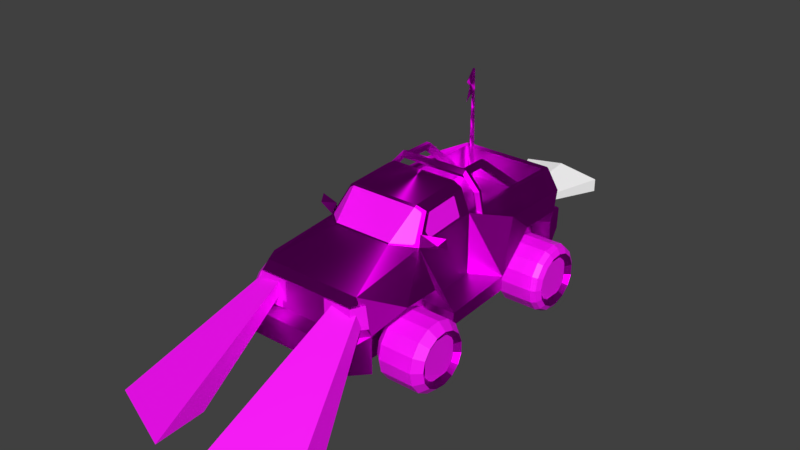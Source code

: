 # Source: car11.blend  (saved by Blender 3.3.6; exported with 4.5.12 LTS)
import bpy
from mathutils import Matrix  # noqa: F401  (used for matrix-valued properties, if any)

bpy.ops.wm.read_factory_settings(use_empty=True)
scene = bpy.context.scene
scene.name = 'Scene'

# ---- collections
col_collection_1 = bpy.data.collections.new('Collection 1'); scene.collection.children.link(col_collection_1)

# ---- images (referenced by path relative to the original .blend; pixels are not part of the script)
import os
ASSET_DIR = os.environ.get("B2B_ASSET_DIR", "")  # directory of the original .blend (textures are referenced by path, not embedded)
HERE = os.path.dirname(os.path.abspath(__file__))  # packed textures are extracted next to this script under _unpacked/

def load_image(name, relpath, width, height, colorspace="sRGB"):
    """Load a texture the original file referenced (path relative to the .blend, or extracted next to this script)."""
    p = next((c for c in (os.path.join(HERE, relpath), os.path.join(ASSET_DIR, relpath)) if relpath and os.path.exists(c)), "")
    if p:
        img = bpy.data.images.load(p, check_existing=True)
        img.name = name
    else:  # same state as the original file: an image datablock whose file is absent (Cycles renders it pink)
        img = bpy.data.images.new(name, width, height)
        img.source = "FILE"
        img.filepath = "//" + (relpath or name)
    img.colorspace_settings.name = colorspace
    return img
img_cars_car11_b11grid2_png_002 = load_image('cars_car11_b11grid2.png.002', 'cars_car11_b11grid2.png', 1024, 1024, 'sRGB')
img_cars_misc_reflect_png_012 = load_image('cars_misc_reflect.png.012', 'cars_misc_reflect.png', 1024, 1024, 'sRGB')
img_cars_misc_tyre2_png_004 = load_image('cars_misc_tyre2.png.004', 'cars_misc_tyre2.png', 1024, 1024, 'sRGB')
img_cars_misc_headlightv1_png_012 = load_image('cars_misc_headlightv1.png.012', 'cars_misc_headlightv1.png', 1024, 1024, 'sRGB')

# ---- materials (node trees are filled in below, after node groups)
mat_cars_car11_b11grid3_png = bpy.data.materials.new('cars_car11_b11grid3.png')
mat_cars_car11_b11grid3_png.alpha_threshold = 0.0
mat_cars_car11_b11grid3_png.use_backface_culling = True
mat_cars_car11_b11grid3_png.use_transparent_shadow = False
mat_cars_car11_b11grid3_png.diffuse_color = (1.0, 1.0, 1.0, 1.0)
mat_cars_car11_b11grid3_png.roughness = 0.5
mat_cars_misc_reflect_png = bpy.data.materials.new('cars_misc_reflect.png')
mat_cars_misc_reflect_png.alpha_threshold = 0.0
mat_cars_misc_reflect_png.use_transparent_shadow = False
mat_cars_misc_reflect_png.diffuse_color = (1.0, 1.0, 1.0, 1.0)
mat_cars_misc_reflect_png.roughness = 0.5
mat_cars_misc_tyre2_png = bpy.data.materials.new('cars_misc_tyre2.png')
mat_cars_misc_tyre2_png.alpha_threshold = 0.0
mat_cars_misc_tyre2_png.use_transparent_shadow = False
mat_cars_misc_tyre2_png.diffuse_color = (1.0, 1.0, 1.0, 1.0)
mat_cars_misc_tyre2_png.roughness = 0.5
mat_cars_car11_b11grid2_png = bpy.data.materials.new('cars_car11_b11grid2.png')
mat_cars_car11_b11grid2_png.alpha_threshold = 0.0
mat_cars_car11_b11grid2_png.use_transparent_shadow = False
mat_cars_car11_b11grid2_png.diffuse_color = (1.0, 1.0, 1.0, 1.0)
mat_cars_car11_b11grid2_png.roughness = 0.5
mat_cars_misc_headlightv1_png = bpy.data.materials.new('cars_misc_headlightv1.png')
mat_cars_misc_headlightv1_png.alpha_threshold = 0.0
mat_cars_misc_headlightv1_png.use_transparent_shadow = False
mat_cars_misc_headlightv1_png.diffuse_color = (1.0, 1.0, 1.0, 1.0)
mat_cars_misc_headlightv1_png.roughness = 0.5
mat_cars_misc_jet_png = bpy.data.materials.new('cars_misc_jet.png')
mat_cars_misc_jet_png.alpha_threshold = 0.0
mat_cars_misc_jet_png.use_transparent_shadow = False
mat_cars_misc_jet_png.diffuse_color = (1.0, 1.0, 1.0, 1.0)
mat_cars_misc_jet_png.roughness = 0.5

# ---- material node trees
mat_cars_car11_b11grid3_png.use_nodes = True; mat_cars_car11_b11grid3_png.node_tree.nodes.clear()
_N = mat_cars_car11_b11grid3_png.node_tree.nodes; _L = mat_cars_car11_b11grid3_png.node_tree.links
n0 = _N.new('ShaderNodeOutputMaterial'); n0.name = 'Material Output'; n0.location = (300, 300)
n1 = _N.new('ShaderNodeBsdfAnisotropic'); n1.name = 'Anisotropic BSDF'; n1.location = (10, 300)
n1.distribution = 'GGX'
n1.inputs[2].default_value = 0.5
n2 = _N.new('ShaderNodeTexImage'); n2.name = 'Image Texture'; n2.location = (-280, 280)
n2.image = img_cars_car11_b11grid2_png_002
_L.new(n1.outputs[0], n0.inputs[0])
_L.new(n2.outputs[0], n1.inputs[0])
n0.is_active_output = True
mat_cars_misc_reflect_png.use_nodes = True; mat_cars_misc_reflect_png.node_tree.nodes.clear()
_N = mat_cars_misc_reflect_png.node_tree.nodes; _L = mat_cars_misc_reflect_png.node_tree.links
n0 = _N.new('ShaderNodeBsdfPrincipled'); n0.name = 'Principled BSDF'; n0.location = (10, 300)
n0.distribution = 'GGX'
n0.subsurface_method = 'RANDOM_WALK_SKIN'
n0.inputs[3].default_value = 1.45
n0.inputs[27].default_value = (0.0, 0.0, 0.0, 1.0)
n0.inputs[28].default_value = 1.0
n1 = _N.new('ShaderNodeOutputMaterial'); n1.name = 'Material Output'; n1.location = (300, 300)
n2 = _N.new('ShaderNodeTexImage'); n2.name = 'Image Texture'; n2.location = (-280, 280)
n2.image = img_cars_misc_reflect_png_012
_L.new(n0.outputs[0], n1.inputs[0])
_L.new(n2.outputs[0], n0.inputs[0])
n1.is_active_output = True
mat_cars_misc_tyre2_png.use_nodes = True; mat_cars_misc_tyre2_png.node_tree.nodes.clear()
_N = mat_cars_misc_tyre2_png.node_tree.nodes; _L = mat_cars_misc_tyre2_png.node_tree.links
n0 = _N.new('ShaderNodeBsdfPrincipled'); n0.name = 'Principled BSDF'; n0.location = (10, 300)
n0.distribution = 'GGX'
n0.subsurface_method = 'RANDOM_WALK_SKIN'
n0.inputs[3].default_value = 1.45
n0.inputs[27].default_value = (0.0, 0.0, 0.0, 1.0)
n0.inputs[28].default_value = 1.0
n1 = _N.new('ShaderNodeOutputMaterial'); n1.name = 'Material Output'; n1.location = (300, 300)
n2 = _N.new('ShaderNodeTexImage'); n2.name = 'Image Texture'; n2.location = (-280, 280)
n2.image = img_cars_misc_tyre2_png_004
_L.new(n0.outputs[0], n1.inputs[0])
_L.new(n2.outputs[0], n0.inputs[0])
n1.is_active_output = True
mat_cars_car11_b11grid2_png.use_nodes = True; mat_cars_car11_b11grid2_png.node_tree.nodes.clear()
_N = mat_cars_car11_b11grid2_png.node_tree.nodes; _L = mat_cars_car11_b11grid2_png.node_tree.links
n0 = _N.new('ShaderNodeBsdfPrincipled'); n0.name = 'Principled BSDF'; n0.location = (10, 300)
n0.distribution = 'GGX'
n0.subsurface_method = 'RANDOM_WALK_SKIN'
n0.inputs[3].default_value = 1.45
n0.inputs[27].default_value = (0.0, 0.0, 0.0, 1.0)
n0.inputs[28].default_value = 1.0
n1 = _N.new('ShaderNodeOutputMaterial'); n1.name = 'Material Output'; n1.location = (300, 300)
n2 = _N.new('ShaderNodeTexImage'); n2.name = 'Image Texture'; n2.location = (-280, 280)
n2.image = img_cars_car11_b11grid2_png_002
_L.new(n0.outputs[0], n1.inputs[0])
_L.new(n2.outputs[0], n0.inputs[0])
n1.is_active_output = True
mat_cars_misc_headlightv1_png.use_nodes = True; mat_cars_misc_headlightv1_png.node_tree.nodes.clear()
_N = mat_cars_misc_headlightv1_png.node_tree.nodes; _L = mat_cars_misc_headlightv1_png.node_tree.links
n0 = _N.new('ShaderNodeBsdfPrincipled'); n0.name = 'Principled BSDF'; n0.location = (10, 300)
n0.distribution = 'GGX'
n0.subsurface_method = 'RANDOM_WALK_SKIN'
n0.inputs[3].default_value = 1.45
n0.inputs[27].default_value = (0.0, 0.0, 0.0, 1.0)
n0.inputs[28].default_value = 1.0
n1 = _N.new('ShaderNodeOutputMaterial'); n1.name = 'Material Output'; n1.location = (300, 300)
n2 = _N.new('ShaderNodeTexImage'); n2.name = 'Image Texture'; n2.location = (-280, 280)
n2.image = img_cars_misc_headlightv1_png_012
_L.new(n0.outputs[0], n1.inputs[0])
_L.new(n2.outputs[0], n0.inputs[0])
n1.is_active_output = True

# ---- world
world_world = bpy.data.worlds.new('World'); scene.world = world_world
world_world.color = (0.05088, 0.05088, 0.05088)
world_world.use_sun_shadow = False
world_world.sun_shadow_jitter_overblur = 0.0
world_world.cycles.sampling_method = 'MANUAL'

# ---- meshes
me_car11_pmd17_mesh_001 = bpy.data.meshes.new('CAR11.PMD17.mesh.001')
me_car11_pmd17_mesh_001.from_pydata([(-0.079, 111.2, -14.55), (52.87, 111.2, -6.224), (12.76, 0.0, -0.642), (0.0, 0.0, -2.646), (52.87, 111.2, 10.42), (-0.079, 111.2, 18.74), (0.0, 0.0, 5.373), (12.76, 0.0, 3.368), (-53.03, 111.2, 10.42), (-12.76, 0.0, 3.368), (-53.03, 111.2, -6.224), (-12.76, 0.0, -0.642)], [], [(3, 0, 1, 2), (7, 4, 5, 6), (2, 1, 4, 7), (6, 5, 8, 9), (9, 8, 10, 11), (11, 10, 0, 3)])
me_car11_pmd17_mesh_001.polygons.foreach_set('material_index', [5, 5, 5, 5, 5, 5])
_uv = me_car11_pmd17_mesh_001.uv_layers.new(name='UVMap')
_uv.uv.foreach_set('vector', [0.0, 0.0, 1.0, 0.0, 1.0, 0.25, 0.0, 0.25, 0.0, 0.75, 1.0, 0.75, 1.0, 1.0, 0.0, 1.0, 0.0, 0.25, 1.0, 0.25, 1.0, 0.75, 0.0, 0.75, 0.0, 1.0, 1.0, 1.0, 1.0, 0.75, 0.0, 0.75, 0.0, 0.75, 1.0, 0.75, 1.0, 0.25, 0.0, 0.25, 0.0, 0.25, 1.0, 0.25, 1.0, 0.0, 0.0, 0.0])
me_car11_pmd17_mesh_001.materials.append(mat_cars_car11_b11grid3_png)
me_car11_pmd17_mesh_001.materials.append(mat_cars_misc_reflect_png)
me_car11_pmd17_mesh_001.materials.append(mat_cars_misc_tyre2_png)
me_car11_pmd17_mesh_001.materials.append(mat_cars_car11_b11grid2_png)
me_car11_pmd17_mesh_001.materials.append(mat_cars_misc_headlightv1_png)
me_car11_pmd17_mesh_001.materials.append(mat_cars_misc_jet_png)
me_car11_pmd17_mesh_001.use_remesh_preserve_volume = False
me_car11_pmd17_mesh_001.use_remesh_preserve_attributes = False
me_car11_pmd17_mesh_001.use_mirror_vertex_groups = False
me_car11_pmd17_mesh_001.update()
me_car11_pmd16_mesh_001 = bpy.data.meshes.new('CAR11.PMD16.mesh.001')
me_car11_pmd16_mesh_001.from_pydata([(0.0, 25.0, 1.586), (-1.771, 25.0, 0.0), (-2.199, 0.0, 0.0), (0.0, 0.0, 2.199), (12.51, 12.5, -25.23), (22.0, 25.0, -43.88), (1.771, 25.0, 0.0), (2.199, 0.0, 0.0), (22.0, 0.0, -43.88)], [], [(3, 0, 1, 2), (5, 4, 1), (7, 6, 0, 3), (6, 5, 1), (6, 1, 0), (2, 4, 8), (6, 4, 5), (1, 4, 2), (7, 4, 6), (7, 8, 4), (2, 8, 7)])
_uv = me_car11_pmd16_mesh_001.uv_layers.new(name='UVMap')
_uv.uv.foreach_set('vector', [0.7539, 0.7033, 0.7539, 0.706, 0.7504, 0.706, 0.7504, 0.7033, 0.6539, 0.3469, 0.6077, 0.3248, 0.5438, 0.3469, 0.7539, 0.7033, 0.7539, 0.706, 0.7504, 0.706, 0.7504, 0.7033, 0.5473, 0.3469, 0.6539, 0.3469, 0.5438, 0.3469, 0.7545, 0.6814, 0.7545, 0.6871, 0.7497, 0.6828, 0.5434, 0.3028, 0.6077, 0.3248, 0.6539, 0.3028, 0.5473, 0.3469, 0.6077, 0.3248, 0.6539, 0.3469, 0.5438, 0.3469, 0.6077, 0.3248, 0.5434, 0.3028, 0.5477, 0.3028, 0.6077, 0.3248, 0.5473, 0.3469, 0.5477, 0.3028, 0.6539, 0.3028, 0.6077, 0.3248, 0.5434, 0.3028, 0.6539, 0.3028, 0.5477, 0.3028])
me_car11_pmd16_mesh_001.materials.append(mat_cars_car11_b11grid3_png)
me_car11_pmd16_mesh_001.materials.append(mat_cars_misc_reflect_png)
me_car11_pmd16_mesh_001.materials.append(mat_cars_misc_tyre2_png)
me_car11_pmd16_mesh_001.materials.append(mat_cars_car11_b11grid2_png)
me_car11_pmd16_mesh_001.materials.append(mat_cars_misc_headlightv1_png)
me_car11_pmd16_mesh_001.materials.append(mat_cars_misc_jet_png)
me_car11_pmd16_mesh_001.use_remesh_preserve_volume = False
me_car11_pmd16_mesh_001.use_remesh_preserve_attributes = False
me_car11_pmd16_mesh_001.use_mirror_vertex_groups = False
me_car11_pmd16_mesh_001.update()
me_car11_pmd15_mesh_001 = bpy.data.meshes.new('CAR11.PMD15.mesh.001')
me_car11_pmd15_mesh_001.from_pydata([(2.199, 25.0, 0.0), (0.0, 25.0, 2.199), (0.0, 0.0, 2.847), (2.847, 0.0, 0.0), (0.0, 25.0, -2.199), (0.0, 0.0, -2.847), (-2.199, 25.0, 0.0), (-2.847, 0.0, 0.0)], [], [(3, 0, 1, 2), (5, 4, 0, 3), (2, 1, 6, 7), (7, 6, 4, 5)])
_uv = me_car11_pmd15_mesh_001.uv_layers.new(name='UVMap')
_uv.uv.foreach_set('vector', [0.7539, 0.7033, 0.7539, 0.706, 0.7504, 0.706, 0.7504, 0.7033, 0.7539, 0.7033, 0.7539, 0.706, 0.7504, 0.706, 0.7504, 0.7033, 0.7539, 0.7033, 0.7539, 0.706, 0.7504, 0.706, 0.7504, 0.7033, 0.7539, 0.7033, 0.7539, 0.706, 0.7504, 0.706, 0.7504, 0.7033])
me_car11_pmd15_mesh_001.materials.append(mat_cars_car11_b11grid3_png)
me_car11_pmd15_mesh_001.materials.append(mat_cars_misc_reflect_png)
me_car11_pmd15_mesh_001.materials.append(mat_cars_misc_tyre2_png)
me_car11_pmd15_mesh_001.materials.append(mat_cars_car11_b11grid2_png)
me_car11_pmd15_mesh_001.materials.append(mat_cars_misc_headlightv1_png)
me_car11_pmd15_mesh_001.materials.append(mat_cars_misc_jet_png)
me_car11_pmd15_mesh_001.use_remesh_preserve_volume = False
me_car11_pmd15_mesh_001.use_remesh_preserve_attributes = False
me_car11_pmd15_mesh_001.use_mirror_vertex_groups = False
me_car11_pmd15_mesh_001.update()
me_car11_pmd14_mesh_001 = bpy.data.meshes.new('CAR11.PMD14.mesh.001')
me_car11_pmd14_mesh_001.from_pydata([(2.847, 25.0, 0.0), (0.0, 25.0, 2.847), (0.0, 0.0, 3.216), (3.216, 0.0, 0.0), (0.0, 25.0, -2.847), (0.0, 0.0, -3.216), (-2.847, 25.0, 0.0), (-3.216, 0.0, 0.0)], [], [(3, 0, 1, 2), (5, 4, 0, 3), (2, 1, 6, 7), (7, 6, 4, 5)])
_uv = me_car11_pmd14_mesh_001.uv_layers.new(name='UVMap')
_uv.uv.foreach_set('vector', [0.7539, 0.7033, 0.7539, 0.706, 0.7504, 0.706, 0.7504, 0.7033, 0.7539, 0.7033, 0.7539, 0.706, 0.7504, 0.706, 0.7504, 0.7033, 0.7539, 0.7033, 0.7539, 0.706, 0.7504, 0.706, 0.7504, 0.7033, 0.7539, 0.7033, 0.7539, 0.706, 0.7504, 0.706, 0.7504, 0.7033])
me_car11_pmd14_mesh_001.materials.append(mat_cars_car11_b11grid3_png)
me_car11_pmd14_mesh_001.materials.append(mat_cars_misc_reflect_png)
me_car11_pmd14_mesh_001.materials.append(mat_cars_misc_tyre2_png)
me_car11_pmd14_mesh_001.materials.append(mat_cars_car11_b11grid2_png)
me_car11_pmd14_mesh_001.materials.append(mat_cars_misc_headlightv1_png)
me_car11_pmd14_mesh_001.materials.append(mat_cars_misc_jet_png)
me_car11_pmd14_mesh_001.use_remesh_preserve_volume = False
me_car11_pmd14_mesh_001.use_remesh_preserve_attributes = False
me_car11_pmd14_mesh_001.use_mirror_vertex_groups = False
me_car11_pmd14_mesh_001.update()
me_car11_pmd13_mesh_001 = bpy.data.meshes.new('CAR11.PMD13.mesh.001')
me_car11_pmd13_mesh_001.from_pydata([(3.216, 25.0, 0.0), (0.0, 25.0, 3.216), (0.0, 0.0, 3.656), (3.656, 0.0, 0.0), (0.0, 25.0, -3.216), (0.0, 0.0, -3.656), (-3.216, 25.0, 0.0), (-3.656, 0.0, 0.0)], [], [(3, 0, 1, 2), (5, 4, 0, 3), (2, 1, 6, 7), (7, 6, 4, 5)])
_uv = me_car11_pmd13_mesh_001.uv_layers.new(name='UVMap')
_uv.uv.foreach_set('vector', [0.7539, 0.7033, 0.7539, 0.706, 0.7504, 0.706, 0.7504, 0.7033, 0.7539, 0.7033, 0.7539, 0.706, 0.7504, 0.706, 0.7504, 0.7033, 0.7539, 0.7033, 0.7539, 0.706, 0.7504, 0.706, 0.7504, 0.7033, 0.7539, 0.7033, 0.7539, 0.706, 0.7504, 0.706, 0.7504, 0.7033])
me_car11_pmd13_mesh_001.materials.append(mat_cars_car11_b11grid3_png)
me_car11_pmd13_mesh_001.materials.append(mat_cars_misc_reflect_png)
me_car11_pmd13_mesh_001.materials.append(mat_cars_misc_tyre2_png)
me_car11_pmd13_mesh_001.materials.append(mat_cars_car11_b11grid2_png)
me_car11_pmd13_mesh_001.materials.append(mat_cars_misc_headlightv1_png)
me_car11_pmd13_mesh_001.materials.append(mat_cars_misc_jet_png)
me_car11_pmd13_mesh_001.use_remesh_preserve_volume = False
me_car11_pmd13_mesh_001.use_remesh_preserve_attributes = False
me_car11_pmd13_mesh_001.use_mirror_vertex_groups = False
me_car11_pmd13_mesh_001.update()
me_car11_pmd12_mesh_001 = bpy.data.meshes.new('CAR11.PMD12.mesh.001')
me_car11_pmd12_mesh_001.from_pydata([(3.656, 25.0, 0.0), (0.0, 25.0, 3.656), (0.0, 0.0, 4.0), (4.0, 0.0, 0.0), (0.0, 25.0, -3.656), (0.0, 0.0, -4.0), (-3.656, 25.0, 0.0), (-4.0, 0.0, 0.0)], [], [(3, 0, 1, 2), (5, 4, 0, 3), (2, 1, 6, 7), (7, 6, 4, 5)])
_uv = me_car11_pmd12_mesh_001.uv_layers.new(name='UVMap')
_uv.uv.foreach_set('vector', [0.7539, 0.7033, 0.7539, 0.706, 0.7504, 0.706, 0.7504, 0.7033, 0.7539, 0.7033, 0.7539, 0.706, 0.7504, 0.706, 0.7504, 0.7033, 0.7539, 0.7033, 0.7539, 0.706, 0.7504, 0.706, 0.7504, 0.7033, 0.7539, 0.7033, 0.7539, 0.706, 0.7504, 0.706, 0.7504, 0.7033])
me_car11_pmd12_mesh_001.materials.append(mat_cars_car11_b11grid3_png)
me_car11_pmd12_mesh_001.materials.append(mat_cars_misc_reflect_png)
me_car11_pmd12_mesh_001.materials.append(mat_cars_misc_tyre2_png)
me_car11_pmd12_mesh_001.materials.append(mat_cars_car11_b11grid2_png)
me_car11_pmd12_mesh_001.materials.append(mat_cars_misc_headlightv1_png)
me_car11_pmd12_mesh_001.materials.append(mat_cars_misc_jet_png)
me_car11_pmd12_mesh_001.use_remesh_preserve_volume = False
me_car11_pmd12_mesh_001.use_remesh_preserve_attributes = False
me_car11_pmd12_mesh_001.use_mirror_vertex_groups = False
me_car11_pmd12_mesh_001.update()
me_car11_pmd11_mesh_001 = bpy.data.meshes.new('CAR11.PMD11.mesh.001')
me_car11_pmd11_mesh_001.from_pydata([(4.0, 25.0, 0.0), (0.0, 25.0, 4.0), (0.0, 0.0, 4.0), (4.0, 0.0, 0.0), (0.0, 25.0, -4.0), (0.0, 0.0, -4.0), (-4.0, 25.0, 0.0), (-4.0, 0.0, 0.0)], [], [(3, 0, 1, 2), (5, 4, 0, 3), (2, 1, 6, 7), (7, 6, 4, 5)])
_uv = me_car11_pmd11_mesh_001.uv_layers.new(name='UVMap')
_uv.uv.foreach_set('vector', [0.7539, 0.7033, 0.7539, 0.706, 0.7504, 0.706, 0.7504, 0.7033, 0.7539, 0.7033, 0.7539, 0.706, 0.7504, 0.706, 0.7504, 0.7033, 0.7539, 0.7033, 0.7539, 0.706, 0.7504, 0.706, 0.7504, 0.7033, 0.7539, 0.7033, 0.7539, 0.706, 0.7504, 0.706, 0.7504, 0.7033])
me_car11_pmd11_mesh_001.materials.append(mat_cars_car11_b11grid3_png)
me_car11_pmd11_mesh_001.materials.append(mat_cars_misc_reflect_png)
me_car11_pmd11_mesh_001.materials.append(mat_cars_misc_tyre2_png)
me_car11_pmd11_mesh_001.materials.append(mat_cars_car11_b11grid2_png)
me_car11_pmd11_mesh_001.materials.append(mat_cars_misc_headlightv1_png)
me_car11_pmd11_mesh_001.materials.append(mat_cars_misc_jet_png)
me_car11_pmd11_mesh_001.use_remesh_preserve_volume = False
me_car11_pmd11_mesh_001.use_remesh_preserve_attributes = False
me_car11_pmd11_mesh_001.use_mirror_vertex_groups = False
me_car11_pmd11_mesh_001.update()
me_car11_pmd10_mesh_001 = bpy.data.meshes.new('CAR11.PMD10.mesh.001')
me_car11_pmd10_mesh_001.from_pydata([(-62.85, -177.0, 85.69), (-27.17, -177.0, 85.69), (-27.17, -177.0, 111.9), (-62.85, -177.0, 111.9), (-69.78, -161.2, 111.9), (-73.86, -161.2, 85.69), (62.85, -177.0, 111.9), (27.17, -177.0, 111.9), (27.17, -177.0, 85.69), (62.85, -177.0, 85.69), (74.26, -161.2, 85.69), (70.18, -161.2, 111.9), (-32.87, -177.2, 76.73), (-32.87, -177.2, 88.3), (-53.16, -177.2, 88.14), (-53.16, -177.2, 76.58), (53.16, -177.2, 76.58), (53.16, -177.2, 88.14), (32.87, -177.2, 88.3), (32.87, -177.2, 76.73), (30.87, -296.5, 10.65), (27.17, -361.6, 10.61), (37.7, -177.0, 107.2), (37.7, -177.0, 90.48), (122.5, -324.1, 10.61), (64.69, -166.7, 107.2), (110.9, -269.1, 11.03), (68.94, -166.7, 90.48), (-37.7, -177.0, 90.48), (-37.7, -177.0, 107.2), (-27.17, -361.6, 10.61), (-30.87, -296.5, 10.65), (-64.69, -166.7, 107.2), (-122.5, -324.1, 10.61), (-68.94, -166.7, 90.48), (-110.9, -269.1, 11.03)], [], [(3, 0, 1, 2), (5, 3, 4), (5, 0, 3), (9, 6, 7, 8), (6, 10, 11), (9, 10, 6), (15, 12, 13, 14), (19, 16, 17, 18), (23, 20, 21, 22), (22, 21, 24, 25), (25, 24, 26, 27), (27, 26, 20, 23), (31, 28, 29, 30), (30, 29, 32, 33), (33, 32, 34, 35), (35, 34, 28, 31)])
me_car11_pmd10_mesh_001.polygons.foreach_set('material_index', [4, 4, 4, 4, 4, 4, 4, 4, 4, 4, 4, 4, 4, 4, 4, 4])
_uv = me_car11_pmd10_mesh_001.uv_layers.new(name='UVMap')
_uv.uv.foreach_set('vector', [0.6892, 1.0, 0.6892, 0.0, 0.0, 0.0, 0.0, 1.0, 1.0, 0.0, 0.5, 1.0, 1.0, 1.0, 1.0, 0.0, 0.5, 0.0, 0.5, 1.0, 0.6892, 0.0, 0.6892, 1.0, 0.0, 1.0, 0.0, 0.0, 0.5, 1.0, 1.0, 0.0, 1.0, 1.0, 0.5, 0.0, 1.0, 0.0, 0.5, 1.0, 0.0, 0.0, 1.0, 0.0, 1.0, 1.0, 0.0, 1.0, 1.0, 0.0, 0.0, 0.0, 0.0, 1.0, 1.0, 1.0, 0.5337, 0.6549, 0.5326, 0.3125, 0.5788, 0.3122, 0.5798, 0.6546, 0.5337, 0.6549, 0.5326, 0.3125, 0.5788, 0.3122, 0.5798, 0.6546, 0.5337, 0.6549, 0.5326, 0.3125, 0.5788, 0.3122, 0.5798, 0.6546, 0.5337, 0.6549, 0.5326, 0.3125, 0.5788, 0.3122, 0.5798, 0.6546, 0.5326, 0.3125, 0.5337, 0.6549, 0.5798, 0.6546, 0.5788, 0.3122, 0.5326, 0.3125, 0.5337, 0.6549, 0.5798, 0.6546, 0.5788, 0.3122, 0.5326, 0.3125, 0.5337, 0.6549, 0.5798, 0.6546, 0.5788, 0.3122, 0.5326, 0.3125, 0.5337, 0.6549, 0.5798, 0.6546, 0.5788, 0.3122])
me_car11_pmd10_mesh_001.materials.append(mat_cars_car11_b11grid3_png)
me_car11_pmd10_mesh_001.materials.append(mat_cars_misc_reflect_png)
me_car11_pmd10_mesh_001.materials.append(mat_cars_misc_tyre2_png)
me_car11_pmd10_mesh_001.materials.append(mat_cars_car11_b11grid2_png)
me_car11_pmd10_mesh_001.materials.append(mat_cars_misc_headlightv1_png)
me_car11_pmd10_mesh_001.materials.append(mat_cars_misc_jet_png)
me_car11_pmd10_mesh_001.use_remesh_preserve_volume = False
me_car11_pmd10_mesh_001.use_remesh_preserve_attributes = False
me_car11_pmd10_mesh_001.use_mirror_vertex_groups = False
me_car11_pmd10_mesh_001.update()
me_car11_pmd9_mesh_001 = bpy.data.meshes.new('CAR11.PMD9.mesh.001')
me_car11_pmd9_mesh_001.from_pydata([(49.69, 23.75, -23.75), (49.69, 23.75, 23.75), (49.69, -23.75, 23.75), (49.69, -23.75, -23.75)], [], [(3, 0, 1, 2)])
me_car11_pmd9_mesh_001.polygons.foreach_set('material_index', [3])
_uv = me_car11_pmd9_mesh_001.uv_layers.new(name='UVMap')
_uv.uv.foreach_set('vector', [0.6979, 0.1524, 0.8497, 0.1524, 0.8497, 0.007122, 0.6979, 0.007122])
me_car11_pmd9_mesh_001.materials.append(mat_cars_car11_b11grid3_png)
me_car11_pmd9_mesh_001.materials.append(mat_cars_misc_reflect_png)
me_car11_pmd9_mesh_001.materials.append(mat_cars_misc_tyre2_png)
me_car11_pmd9_mesh_001.materials.append(mat_cars_car11_b11grid2_png)
me_car11_pmd9_mesh_001.materials.append(mat_cars_misc_headlightv1_png)
me_car11_pmd9_mesh_001.materials.append(mat_cars_misc_jet_png)
me_car11_pmd9_mesh_001.use_remesh_preserve_volume = False
me_car11_pmd9_mesh_001.use_remesh_preserve_attributes = False
me_car11_pmd9_mesh_001.use_mirror_vertex_groups = False
me_car11_pmd9_mesh_001.update()
me_car11_pmd8_mesh_001 = bpy.data.meshes.new('CAR11.PMD8.mesh.001')
me_car11_pmd8_mesh_001.from_pydata([(-49.86, -23.75, -23.75), (-49.86, -23.75, 23.75), (-49.86, 23.75, 23.75), (-49.86, 23.75, -23.75)], [], [(3, 0, 1, 2)])
me_car11_pmd8_mesh_001.polygons.foreach_set('material_index', [3])
_uv = me_car11_pmd8_mesh_001.uv_layers.new(name='UVMap')
_uv.uv.foreach_set('vector', [0.6979, 0.1524, 0.8497, 0.1524, 0.8497, 0.007122, 0.6979, 0.007122])
me_car11_pmd8_mesh_001.materials.append(mat_cars_car11_b11grid3_png)
me_car11_pmd8_mesh_001.materials.append(mat_cars_misc_reflect_png)
me_car11_pmd8_mesh_001.materials.append(mat_cars_misc_tyre2_png)
me_car11_pmd8_mesh_001.materials.append(mat_cars_car11_b11grid2_png)
me_car11_pmd8_mesh_001.materials.append(mat_cars_misc_headlightv1_png)
me_car11_pmd8_mesh_001.materials.append(mat_cars_misc_jet_png)
me_car11_pmd8_mesh_001.use_remesh_preserve_volume = False
me_car11_pmd8_mesh_001.use_remesh_preserve_attributes = False
me_car11_pmd8_mesh_001.use_mirror_vertex_groups = False
me_car11_pmd8_mesh_001.update()
me_car11_pmd7_mesh_001 = bpy.data.meshes.new('CAR11.PMD7.mesh.001')
me_car11_pmd7_mesh_001.from_pydata([(-69.86, -23.75, -23.75), (-69.86, -23.75, 23.75), (-69.86, 23.75, 23.75), (-69.86, 23.75, -23.75)], [], [(3, 0, 1, 2)])
me_car11_pmd7_mesh_001.polygons.foreach_set('material_index', [3])
_uv = me_car11_pmd7_mesh_001.uv_layers.new(name='UVMap')
_uv.uv.foreach_set('vector', [0.6979, 0.1524, 0.8497, 0.1524, 0.8497, 0.007122, 0.6979, 0.007122])
me_car11_pmd7_mesh_001.materials.append(mat_cars_car11_b11grid3_png)
me_car11_pmd7_mesh_001.materials.append(mat_cars_misc_reflect_png)
me_car11_pmd7_mesh_001.materials.append(mat_cars_misc_tyre2_png)
me_car11_pmd7_mesh_001.materials.append(mat_cars_car11_b11grid2_png)
me_car11_pmd7_mesh_001.materials.append(mat_cars_misc_headlightv1_png)
me_car11_pmd7_mesh_001.materials.append(mat_cars_misc_jet_png)
me_car11_pmd7_mesh_001.use_remesh_preserve_volume = False
me_car11_pmd7_mesh_001.use_remesh_preserve_attributes = False
me_car11_pmd7_mesh_001.use_mirror_vertex_groups = False
me_car11_pmd7_mesh_001.update()
me_car11_pmd6_mesh_001 = bpy.data.meshes.new('CAR11.PMD6.mesh.001')
me_car11_pmd6_mesh_001.from_pydata([(69.68, 23.75, -23.75), (69.68, 23.75, 23.75), (69.68, -23.75, 23.75), (69.68, -23.75, -23.75)], [], [(3, 0, 1, 2)])
me_car11_pmd6_mesh_001.polygons.foreach_set('material_index', [3])
_uv = me_car11_pmd6_mesh_001.uv_layers.new(name='UVMap')
_uv.uv.foreach_set('vector', [0.6979, 0.1524, 0.8497, 0.1524, 0.8497, 0.007122, 0.6979, 0.007122])
me_car11_pmd6_mesh_001.materials.append(mat_cars_car11_b11grid3_png)
me_car11_pmd6_mesh_001.materials.append(mat_cars_misc_reflect_png)
me_car11_pmd6_mesh_001.materials.append(mat_cars_misc_tyre2_png)
me_car11_pmd6_mesh_001.materials.append(mat_cars_car11_b11grid2_png)
me_car11_pmd6_mesh_001.materials.append(mat_cars_misc_headlightv1_png)
me_car11_pmd6_mesh_001.materials.append(mat_cars_misc_jet_png)
me_car11_pmd6_mesh_001.use_remesh_preserve_volume = False
me_car11_pmd6_mesh_001.use_remesh_preserve_attributes = False
me_car11_pmd6_mesh_001.use_mirror_vertex_groups = False
me_car11_pmd6_mesh_001.update()
me_car11_pmd5_mesh_001 = bpy.data.meshes.new('CAR11.PMD5.mesh.001')
me_car11_pmd5_mesh_001.from_pydata([(-59.6, 185.2, 135.0), (-50.36, 185.2, 135.0), (-50.0, 186.9, 115.4), (-61.21, 186.9, 115.4), (-73.22, 178.5, 115.4), (-68.93, 178.8, 134.9), (-62.68, 183.7, 135.0), (-64.95, 185.2, 115.4), (59.6, 185.2, 135.0), (62.68, 183.7, 135.0), (64.95, 185.2, 115.4), (61.21, 186.9, 115.4), (68.93, 178.8, 134.9), (73.22, 178.5, 115.4), (50.0, 186.9, 115.4), (50.36, 185.2, 135.0)], [], [(3, 0, 1, 2), (7, 4, 5, 6), (11, 8, 9, 10), (13, 10, 9, 12), (15, 8, 11, 14), (6, 0, 3, 7)])
me_car11_pmd5_mesh_001.polygons.foreach_set('material_index', [3, 3, 3, 3, 3, 3])
_uv = me_car11_pmd5_mesh_001.uv_layers.new(name='UVMap')
_uv.uv.foreach_set('vector', [0.1767, 0.08631, 0.1718, 0.1339, 0.152, 0.1339, 0.1508, 0.08631, 0.2, 0.08663, 0.1491, 0.0868, 0.1507, 0.1334, 0.1832, 0.1337, 0.1767, 0.08631, 0.1718, 0.1339, 0.1784, 0.1339, 0.1854, 0.08631, 0.1491, 0.0868, 0.2, 0.08663, 0.1832, 0.1337, 0.1507, 0.1334, 0.152, 0.1339, 0.1718, 0.1339, 0.1767, 0.08631, 0.1508, 0.08631, 0.1784, 0.1339, 0.1718, 0.1339, 0.1767, 0.08631, 0.1854, 0.08631])
me_car11_pmd5_mesh_001.materials.append(mat_cars_car11_b11grid3_png)
me_car11_pmd5_mesh_001.materials.append(mat_cars_misc_reflect_png)
me_car11_pmd5_mesh_001.materials.append(mat_cars_misc_tyre2_png)
me_car11_pmd5_mesh_001.materials.append(mat_cars_car11_b11grid2_png)
me_car11_pmd5_mesh_001.materials.append(mat_cars_misc_headlightv1_png)
me_car11_pmd5_mesh_001.materials.append(mat_cars_misc_jet_png)
me_car11_pmd5_mesh_001.use_remesh_preserve_volume = False
me_car11_pmd5_mesh_001.use_remesh_preserve_attributes = False
me_car11_pmd5_mesh_001.use_mirror_vertex_groups = False
me_car11_pmd5_mesh_001.update()
me_car11_pmd4_mesh_001 = bpy.data.meshes.new('CAR11.PMD4.mesh.001')
me_car11_pmd4_mesh_001.from_pydata([(30.07, -0.004, 0.0), (54.69, -30.0, 13.36), (54.69, -32.84, 0.0), (-7.2, -30.0, 13.36), (-7.2, -21.98, 24.4), (-7.2, -10.15, 31.23), (-7.2, 3.428, 32.66), (-7.2, 16.42, 28.44), (-7.2, 26.56, 19.3), (-7.2, 32.12, 6.827), (-7.2, 32.12, -6.827), (-7.2, 26.56, -19.3), (-7.2, 16.42, -28.44), (-7.2, 3.428, -32.66), (-7.2, -10.15, -31.23), (-7.2, -21.98, -24.4), (-7.2, -30.0, -13.36), (-7.2, -32.84, 0.0), (54.69, -30.0, -13.36), (54.69, -21.98, 24.4), (54.69, -10.15, 31.23), (54.69, 3.428, 32.66), (54.69, 16.42, 28.44), (54.69, 26.56, 19.3), (54.69, 32.12, 6.827), (54.69, 32.12, -6.827), (54.69, 26.56, -19.3), (54.69, 16.42, -28.44), (54.69, 3.428, -32.66), (54.69, -10.15, -31.23), (54.69, -21.98, -24.4), (44.82, -41.94, 0.0), (44.82, -38.31, 17.06), (2.67, -38.31, 17.06), (2.67, -41.94, 0.0), (44.82, -28.06, 31.16), (2.67, -28.06, 31.16), (44.82, -12.96, 39.88), (2.67, -12.96, 39.88), (44.82, 4.379, 41.71), (2.67, 4.379, 41.71), (44.82, 20.96, 36.32), (2.67, 20.96, 36.32), (44.82, 33.92, 24.65), (2.67, 33.92, 24.65), (44.82, 41.01, 8.719), (2.67, 41.01, 8.719), (44.82, 41.01, -8.719), (2.67, 41.01, -8.719), (44.82, 33.92, -24.65), (2.67, 33.92, -24.65), (44.82, 20.96, -36.32), (2.67, 20.96, -36.32), (44.82, 4.379, -41.71), (2.67, 4.379, -41.71), (44.82, -12.96, -39.88), (2.67, -12.96, -39.88), (44.82, -28.06, -31.16), (2.67, -28.06, -31.16), (44.82, -38.31, -17.06), (2.67, -38.31, -17.06)], [], [(2, 0, 1), (17, 3, 4, 5, 6, 7, 8, 9, 10, 11, 12, 13, 14, 15, 16), (18, 0, 2), (1, 0, 19), (19, 0, 20), (20, 0, 21), (21, 0, 22), (22, 0, 23), (23, 0, 24), (24, 0, 25), (25, 0, 26), (26, 0, 27), (27, 0, 28), (28, 0, 29), (29, 0, 30), (30, 0, 18), (34, 31, 32, 33), (33, 32, 35, 36), (36, 35, 37, 38), (38, 37, 39, 40), (40, 39, 41, 42), (42, 41, 43, 44), (44, 43, 45, 46), (46, 45, 47, 48), (48, 47, 49, 50), (50, 49, 51, 52), (52, 51, 53, 54), (54, 53, 55, 56), (56, 55, 57, 58), (58, 57, 59, 60), (60, 59, 31, 34), (34, 17, 16, 60), (60, 16, 15, 58), (58, 15, 14, 56), (56, 14, 13, 54), (54, 13, 12, 52), (52, 12, 11, 50), (50, 11, 10, 48), (48, 10, 9, 46), (46, 9, 8, 44), (44, 8, 7, 42), (42, 7, 6, 40), (40, 6, 5, 38), (38, 5, 4, 36), (36, 4, 3, 33), (32, 1, 19, 35), (35, 19, 20, 37), (37, 20, 21, 39), (39, 21, 22, 41), (41, 22, 23, 43), (43, 23, 24, 45), (45, 24, 25, 47), (47, 25, 26, 49), (49, 26, 27, 51), (51, 27, 28, 53), (53, 28, 29, 55), (55, 29, 30, 57), (57, 30, 18, 59), (59, 18, 2, 31), (31, 2, 1, 32), (33, 3, 17, 34)])
me_car11_pmd4_mesh_001.polygons.foreach_set('material_index', [0, 0, 0, 0, 0, 0, 0, 0, 0, 0, 0, 0, 0, 0, 0, 0, 2, 2, 2, 2, 2, 2, 2, 2, 2, 2, 2, 2, 2, 2, 2, 2, 2, 2, 2, 2, 2, 2, 2, 2, 2, 2, 2, 2, 2, 2, 2, 2, 2, 2, 2, 2, 2, 2, 2, 2, 2, 2, 2, 2, 2])
_uv = me_car11_pmd4_mesh_001.uv_layers.new(name='UVMap')
_uv.uv.foreach_set('vector', [0.7809, 0.8741, 0.8746, 0.8741, 0.789, 0.9122, 0.781, 0.8741, 0.7891, 0.9122, 0.812, 0.9437, 0.8457, 0.9632, 0.8845, 0.9673, 0.9215, 0.9552, 0.9505, 0.9292, 0.9663, 0.8936, 0.9663, 0.8546, 0.9505, 0.8191, 0.9215, 0.793, 0.8845, 0.781, 0.8457, 0.785, 0.812, 0.8045, 0.7891, 0.836, 0.789, 0.836, 0.8746, 0.8741, 0.7809, 0.8741, 0.789, 0.9122, 0.8746, 0.8741, 0.8119, 0.9437, 0.8119, 0.9437, 0.8746, 0.8741, 0.8456, 0.9632, 0.8456, 0.9632, 0.8746, 0.8741, 0.8843, 0.9673, 0.8843, 0.9673, 0.8746, 0.8741, 0.9214, 0.9552, 0.9214, 0.9552, 0.8746, 0.8741, 0.9504, 0.9292, 0.9504, 0.9292, 0.8746, 0.8741, 0.9662, 0.8936, 0.9662, 0.8936, 0.8746, 0.8741, 0.9662, 0.8546, 0.9662, 0.8546, 0.8746, 0.8741, 0.9504, 0.819, 0.9504, 0.819, 0.8746, 0.8741, 0.9214, 0.7929, 0.9214, 0.7929, 0.8746, 0.8741, 0.8843, 0.7809, 0.8843, 0.7809, 0.8746, 0.8741, 0.8456, 0.785, 0.8456, 0.785, 0.8746, 0.8741, 0.8119, 0.8045, 0.8119, 0.8045, 0.8746, 0.8741, 0.789, 0.836, 0.875, 0.3333, 0.125, 0.3333, 0.125, -0.3333, 0.875, -0.3333, 0.875, -0.3333, 0.125, -0.3333, 0.125, -1.0, 0.875, -1.0, 0.875, 1.0, 0.125, 1.0, 0.125, 0.3333, 0.875, 0.3333, 0.875, 0.3333, 0.125, 0.3333, 0.125, -0.3333, 0.875, -0.3333, 0.875, -0.3333, 0.125, -0.3333, 0.125, -1.0, 0.875, -1.0, 0.875, 1.0, 0.125, 1.0, 0.125, 0.3333, 0.875, 0.3333, 0.875, 0.3333, 0.125, 0.3333, 0.125, -0.3333, 0.875, -0.3333, 0.875, -0.3333, 0.125, -0.3333, 0.125, -1.0, 0.875, -1.0, 0.875, 1.0, 0.125, 1.0, 0.125, 0.3333, 0.875, 0.3333, 0.875, 0.3333, 0.125, 0.3333, 0.125, -0.3333, 0.875, -0.3333, 0.875, -0.3333, 0.125, -0.3333, 0.125, -1.0, 0.875, -1.0, 0.875, 1.0, 0.125, 1.0, 0.125, 0.3333, 0.875, 0.3333, 0.875, 0.3333, 0.125, 0.3333, 0.125, -0.3333, 0.875, -0.3333, 0.875, -0.3333, 0.125, -0.3333, 0.125, -1.0, 0.875, -1.0, 0.875, 1.0, 0.125, 1.0, 0.125, 0.3333, 0.875, 0.3333, 0.875, 0.3333, 1.0, 0.3333, 1.0, 1.0, 0.875, 1.0, 0.875, -1.0, 1.0, -1.0, 1.0, -0.3333, 0.875, -0.3333, 0.875, -0.3333, 1.0, -0.3333, 1.0, 0.3333, 0.875, 0.3333, 0.875, 0.3333, 1.0, 0.3333, 1.0, 1.0, 0.875, 1.0, 0.875, -1.0, 1.0, -1.0, 1.0, -0.3333, 0.875, -0.3333, 0.875, -0.3333, 1.0, -0.3333, 1.0, 0.3333, 0.875, 0.3333, 0.875, 0.3333, 1.0, 0.3333, 1.0, 1.0, 0.875, 1.0, 0.875, -1.0, 1.0, -1.0, 1.0, -0.3333, 0.875, -0.3333, 0.875, -0.3333, 1.0, -0.3333, 1.0, 0.3333, 0.875, 0.3333, 0.875, 0.3333, 1.0, 0.3333, 1.0, 1.0, 0.875, 1.0, 0.875, -1.0, 1.0, -1.0, 1.0, -0.3333, 0.875, -0.3333, 0.875, -0.3333, 1.0, -0.3333, 1.0, 0.3333, 0.875, 0.3333, 0.875, 0.3333, 1.0, 0.3333, 1.0, 1.0, 0.875, 1.0, 0.875, -1.0, 1.0, -1.0, 1.0, -0.3333, 0.875, -0.3333, 0.125, -0.3333, 0.0, -0.3333, 0.0, -1.0, 0.125, -1.0, 0.125, 1.0, 0.0, 1.0, 0.0, 0.3333, 0.125, 0.3333, 0.125, 0.3333, 0.0, 0.3333, 0.0, -0.3333, 0.125, -0.3333, 0.125, -0.3333, 0.0, -0.3333, 0.0, -1.0, 0.125, -1.0, 0.125, 1.0, 0.0, 1.0, 0.0, 0.3333, 0.125, 0.3333, 0.125, 0.3333, 0.0, 0.3333, 0.0, -0.3333, 0.125, -0.3333, 0.125, -0.3333, 0.0, -0.3333, 0.0, -1.0, 0.125, -1.0, 0.125, 1.0, 0.0, 1.0, 0.0, 0.3333, 0.125, 0.3333, 0.125, 0.3333, 0.0, 0.3333, 0.0, -0.3333, 0.125, -0.3333, 0.125, -0.3333, 0.0, -0.3333, 0.0, -1.0, 0.125, -1.0, 0.125, 1.0, 0.0, 1.0, 0.0, 0.3333, 0.125, 0.3333, 0.125, 0.3333, 0.0, 0.3333, 0.0, -0.3333, 0.125, -0.3333, 0.125, -0.3333, 0.0, -0.3333, 0.0, -1.0, 0.125, -1.0, 0.125, 1.0, 0.0, 1.0, 0.0, 0.3333, 0.125, 0.3333, 0.125, 0.3333, 0.0, 0.3333, 0.0, -0.3333, 0.125, -0.3333, 0.875, -0.3333, 1.0, -0.3333, 1.0, 0.3333, 0.875, 0.3333])
me_car11_pmd4_mesh_001.materials.append(mat_cars_car11_b11grid3_png)
me_car11_pmd4_mesh_001.materials.append(mat_cars_misc_reflect_png)
me_car11_pmd4_mesh_001.materials.append(mat_cars_misc_tyre2_png)
me_car11_pmd4_mesh_001.materials.append(mat_cars_car11_b11grid2_png)
me_car11_pmd4_mesh_001.materials.append(mat_cars_misc_headlightv1_png)
me_car11_pmd4_mesh_001.materials.append(mat_cars_misc_jet_png)
me_car11_pmd4_mesh_001.use_remesh_preserve_volume = False
me_car11_pmd4_mesh_001.use_remesh_preserve_attributes = False
me_car11_pmd4_mesh_001.use_mirror_vertex_groups = False
me_car11_pmd4_mesh_001.update()
me_car11_pmd3_mesh_001 = bpy.data.meshes.new('CAR11.PMD3.mesh.001')
me_car11_pmd3_mesh_001.from_pydata([(-54.69, -32.84, 0.0), (-54.69, -30.0, 13.36), (-30.07, -0.004, 0.0), (7.2, -32.84, 0.0), (7.2, -30.0, -13.36), (7.2, -21.98, -24.4), (7.2, -10.15, -31.23), (7.2, 3.428, -32.66), (7.2, 16.42, -28.44), (7.2, 26.56, -19.3), (7.2, 32.12, -6.827), (7.2, 32.12, 6.827), (7.2, 26.56, 19.3), (7.2, 16.42, 28.44), (7.2, 3.428, 32.66), (7.2, -10.15, 31.23), (7.2, -21.98, 24.4), (7.2, -30.0, 13.36), (-54.69, -30.0, -13.36), (-54.69, -21.98, 24.4), (-54.69, -10.15, 31.23), (-54.69, 3.428, 32.66), (-54.69, 16.42, 28.44), (-54.69, 26.56, 19.3), (-54.69, 32.12, 6.827), (-54.69, 32.12, -6.827), (-54.69, 26.56, -19.3), (-54.69, 16.42, -28.44), (-54.69, 3.428, -32.66), (-54.69, -10.15, -31.23), (-54.69, -21.98, -24.4), (-2.67, -41.94, 0.0), (-2.67, -38.31, 17.06), (-44.82, -38.31, 17.06), (-44.82, -41.94, 0.0), (-2.67, -28.06, 31.16), (-44.82, -28.06, 31.16), (-2.67, -12.96, 39.88), (-44.82, -12.96, 39.88), (-2.67, 4.379, 41.71), (-44.82, 4.379, 41.71), (-2.67, 20.96, 36.32), (-44.82, 20.96, 36.32), (-2.67, 33.92, 24.65), (-44.82, 33.92, 24.65), (-2.67, 41.01, 8.719), (-44.82, 41.01, 8.719), (-2.67, 41.01, -8.719), (-44.82, 41.01, -8.719), (-2.67, 33.92, -24.65), (-44.82, 33.92, -24.65), (-2.67, 20.96, -36.32), (-44.82, 20.96, -36.32), (-2.67, 4.379, -41.71), (-44.82, 4.379, -41.71), (-2.67, -12.96, -39.88), (-44.82, -12.96, -39.88), (-2.67, -28.06, -31.16), (-44.82, -28.06, -31.16), (-2.67, -38.31, -17.06), (-44.82, -38.31, -17.06)], [], [(2, 0, 1), (17, 3, 4, 5, 6, 7, 8, 9, 10, 11, 12, 13, 14, 15, 16), (2, 18, 0), (2, 1, 19), (2, 19, 20), (2, 20, 21), (2, 21, 22), (2, 22, 23), (2, 23, 24), (2, 24, 25), (2, 25, 26), (2, 26, 27), (2, 27, 28), (2, 28, 29), (2, 29, 30), (2, 30, 18), (34, 31, 32, 33), (33, 32, 35, 36), (36, 35, 37, 38), (38, 37, 39, 40), (40, 39, 41, 42), (42, 41, 43, 44), (44, 43, 45, 46), (46, 45, 47, 48), (48, 47, 49, 50), (50, 49, 51, 52), (52, 51, 53, 54), (54, 53, 55, 56), (56, 55, 57, 58), (58, 57, 59, 60), (60, 59, 31, 34), (3, 31, 59, 4), (4, 59, 57, 5), (5, 57, 55, 6), (6, 55, 53, 7), (7, 53, 51, 8), (8, 51, 49, 9), (9, 49, 47, 10), (10, 47, 45, 11), (11, 45, 43, 12), (12, 43, 41, 13), (13, 41, 39, 14), (14, 39, 37, 15), (15, 37, 35, 16), (16, 35, 32, 17), (1, 33, 36, 19), (19, 36, 38, 20), (20, 38, 40, 21), (21, 40, 42, 22), (22, 42, 44, 23), (23, 44, 46, 24), (24, 46, 48, 25), (25, 48, 50, 26), (26, 50, 52, 27), (27, 52, 54, 28), (28, 54, 56, 29), (29, 56, 58, 30), (30, 58, 60, 18), (18, 60, 34, 0), (0, 34, 33, 1), (17, 32, 31, 3)])
me_car11_pmd3_mesh_001.polygons.foreach_set('material_index', [0, 0, 0, 0, 0, 0, 0, 0, 0, 0, 0, 0, 0, 0, 0, 0, 2, 2, 2, 2, 2, 2, 2, 2, 2, 2, 2, 2, 2, 2, 2, 2, 2, 2, 2, 2, 2, 2, 2, 2, 2, 2, 2, 2, 2, 2, 2, 2, 2, 2, 2, 2, 2, 2, 2, 2, 2, 2, 2, 2, 2])
_uv = me_car11_pmd3_mesh_001.uv_layers.new(name='UVMap')
_uv.uv.foreach_set('vector', [0.8746, 0.8741, 0.7809, 0.8741, 0.789, 0.9122, 0.7891, 0.9122, 0.781, 0.8741, 0.7891, 0.836, 0.812, 0.8045, 0.8457, 0.785, 0.8845, 0.781, 0.9215, 0.793, 0.9505, 0.8191, 0.9663, 0.8546, 0.9663, 0.8936, 0.9505, 0.9292, 0.9215, 0.9552, 0.8845, 0.9673, 0.8457, 0.9632, 0.812, 0.9437, 0.8746, 0.8741, 0.789, 0.836, 0.7809, 0.8741, 0.8746, 0.8741, 0.789, 0.9122, 0.8119, 0.9437, 0.8746, 0.8741, 0.8119, 0.9437, 0.8456, 0.9632, 0.8746, 0.8741, 0.8456, 0.9632, 0.8843, 0.9673, 0.8746, 0.8741, 0.8843, 0.9673, 0.9214, 0.9552, 0.8746, 0.8741, 0.9214, 0.9552, 0.9504, 0.9292, 0.8746, 0.8741, 0.9504, 0.9292, 0.9662, 0.8936, 0.8746, 0.8741, 0.9662, 0.8936, 0.9662, 0.8546, 0.8746, 0.8741, 0.9662, 0.8546, 0.9504, 0.819, 0.8746, 0.8741, 0.9504, 0.819, 0.9214, 0.7929, 0.8746, 0.8741, 0.9214, 0.7929, 0.8843, 0.7809, 0.8746, 0.8741, 0.8843, 0.7809, 0.8456, 0.785, 0.8746, 0.8741, 0.8456, 0.785, 0.8119, 0.8045, 0.8746, 0.8741, 0.8119, 0.8045, 0.789, 0.836, 0.125, 0.3333, 0.875, 0.3333, 0.875, -0.3333, 0.125, -0.3333, 0.125, -0.3333, 0.875, -0.3333, 0.875, -1.0, 0.125, -1.0, 0.125, 1.0, 0.875, 1.0, 0.875, 0.3333, 0.125, 0.3333, 0.125, 0.3333, 0.875, 0.3333, 0.875, -0.3333, 0.125, -0.3333, 0.125, -0.3333, 0.875, -0.3333, 0.875, -1.0, 0.125, -1.0, 0.125, 1.0, 0.875, 1.0, 0.875, 0.3333, 0.125, 0.3333, 0.125, 0.3333, 0.875, 0.3333, 0.875, -0.3333, 0.125, -0.3333, 0.125, -0.3333, 0.875, -0.3333, 0.875, -1.0, 0.125, -1.0, 0.125, 1.0, 0.875, 1.0, 0.875, 0.3333, 0.125, 0.3333, 0.125, 0.3333, 0.875, 0.3333, 0.875, -0.3333, 0.125, -0.3333, 0.125, -0.3333, 0.875, -0.3333, 0.875, -1.0, 0.125, -1.0, 0.125, 1.0, 0.875, 1.0, 0.875, 0.3333, 0.125, 0.3333, 0.125, 0.3333, 0.875, 0.3333, 0.875, -0.3333, 0.125, -0.3333, 0.125, -0.3333, 0.875, -0.3333, 0.875, -1.0, 0.125, -1.0, 0.125, 1.0, 0.875, 1.0, 0.875, 0.3333, 0.125, 0.3333, 1.0, 0.3333, 0.875, 0.3333, 0.875, 1.0, 1.0, 1.0, 1.0, -1.0, 0.875, -1.0, 0.875, -0.3333, 1.0, -0.3333, 1.0, -0.3333, 0.875, -0.3333, 0.875, 0.3333, 1.0, 0.3333, 1.0, 0.3333, 0.875, 0.3333, 0.875, 1.0, 1.0, 1.0, 1.0, -1.0, 0.875, -1.0, 0.875, -0.3333, 1.0, -0.3333, 1.0, -0.3333, 0.875, -0.3333, 0.875, 0.3333, 1.0, 0.3333, 1.0, 0.3333, 0.875, 0.3333, 0.875, 1.0, 1.0, 1.0, 1.0, -1.0, 0.875, -1.0, 0.875, -0.3333, 1.0, -0.3333, 1.0, -0.3333, 0.875, -0.3333, 0.875, 0.3333, 1.0, 0.3333, 1.0, 0.3333, 0.875, 0.3333, 0.875, 1.0, 1.0, 1.0, 1.0, -1.0, 0.875, -1.0, 0.875, -0.3333, 1.0, -0.3333, 1.0, -0.3333, 0.875, -0.3333, 0.875, 0.3333, 1.0, 0.3333, 1.0, 0.3333, 0.875, 0.3333, 0.875, 1.0, 1.0, 1.0, 1.0, -1.0, 0.875, -1.0, 0.875, -0.3333, 1.0, -0.3333, 0.0, -0.3333, 0.125, -0.3333, 0.125, -1.0, 0.0, -1.0, 0.0, 1.0, 0.125, 1.0, 0.125, 0.3333, 0.0, 0.3333, 0.0, 0.3333, 0.125, 0.3333, 0.125, -0.3333, 0.0, -0.3333, 0.0, -0.3333, 0.125, -0.3333, 0.125, -1.0, 0.0, -1.0, 0.0, 1.0, 0.125, 1.0, 0.125, 0.3333, 0.0, 0.3333, 0.0, 0.3333, 0.125, 0.3333, 0.125, -0.3333, 0.0, -0.3333, 0.0, -0.3333, 0.125, -0.3333, 0.125, -1.0, 0.0, -1.0, 0.0, 1.0, 0.125, 1.0, 0.125, 0.3333, 0.0, 0.3333, 0.0, 0.3333, 0.125, 0.3333, 0.125, -0.3333, 0.0, -0.3333, 0.0, -0.3333, 0.125, -0.3333, 0.125, -1.0, 0.0, -1.0, 0.0, 1.0, 0.125, 1.0, 0.125, 0.3333, 0.0, 0.3333, 0.0, 0.3333, 0.125, 0.3333, 0.125, -0.3333, 0.0, -0.3333, 0.0, -0.3333, 0.125, -0.3333, 0.125, -1.0, 0.0, -1.0, 0.0, 1.0, 0.125, 1.0, 0.125, 0.3333, 0.0, 0.3333, 0.0, 0.3333, 0.125, 0.3333, 0.125, -0.3333, 0.0, -0.3333, 1.0, -0.3333, 0.875, -0.3333, 0.875, 0.3333, 1.0, 0.3333])
me_car11_pmd3_mesh_001.materials.append(mat_cars_car11_b11grid3_png)
me_car11_pmd3_mesh_001.materials.append(mat_cars_misc_reflect_png)
me_car11_pmd3_mesh_001.materials.append(mat_cars_misc_tyre2_png)
me_car11_pmd3_mesh_001.materials.append(mat_cars_car11_b11grid2_png)
me_car11_pmd3_mesh_001.materials.append(mat_cars_misc_headlightv1_png)
me_car11_pmd3_mesh_001.materials.append(mat_cars_misc_jet_png)
me_car11_pmd3_mesh_001.use_remesh_preserve_volume = False
me_car11_pmd3_mesh_001.use_remesh_preserve_attributes = False
me_car11_pmd3_mesh_001.use_mirror_vertex_groups = False
me_car11_pmd3_mesh_001.update()
me_car11_pmd2_mesh_001 = bpy.data.meshes.new('CAR11.PMD2.mesh.001')
me_car11_pmd2_mesh_001.from_pydata([(-74.69, -32.84, 0.0), (-74.69, -30.0, 13.36), (-50.07, -0.004, 0.0), (-12.8, -32.84, 0.0), (-12.8, -30.0, -13.36), (-12.8, -21.98, -24.4), (-12.8, -10.15, -31.23), (-12.8, 3.428, -32.66), (-12.8, 16.42, -28.44), (-12.8, 26.56, -19.3), (-12.8, 32.12, -6.827), (-12.8, 32.12, 6.827), (-12.8, 26.56, 19.3), (-12.8, 16.42, 28.44), (-12.8, 3.428, 32.66), (-12.8, -10.15, 31.23), (-12.8, -21.98, 24.4), (-12.8, -30.0, 13.36), (-74.69, -21.98, 24.4), (-74.69, -10.15, 31.23), (-74.69, 3.428, 32.66), (-74.69, 16.42, 28.44), (-74.69, 26.56, 19.3), (-74.69, 32.12, 6.827), (-74.69, 32.12, -6.827), (-74.69, 26.56, -19.3), (-74.69, 16.42, -28.44), (-74.69, 3.428, -32.66), (-74.69, -10.15, -31.23), (-74.69, -21.98, -24.4), (-74.69, -30.0, -13.36), (-22.67, -41.94, 0.0), (-22.67, -38.31, 17.06), (-64.82, -38.31, 17.06), (-64.82, -41.94, 0.0), (-22.67, -28.06, 31.16), (-64.82, -28.06, 31.16), (-22.67, -12.96, 39.88), (-64.82, -12.96, 39.88), (-22.67, 4.379, 41.71), (-64.82, 4.379, 41.71), (-22.67, 20.96, 36.32), (-64.82, 20.96, 36.32), (-22.67, 33.92, 24.65), (-64.82, 33.92, 24.65), (-22.67, 41.01, 8.719), (-64.82, 41.01, 8.719), (-22.67, 41.01, -8.719), (-64.82, 41.01, -8.719), (-22.67, 33.92, -24.65), (-64.82, 33.92, -24.65), (-22.67, 20.96, -36.32), (-64.82, 20.96, -36.32), (-22.67, 4.379, -41.71), (-64.82, 4.379, -41.71), (-22.67, -12.96, -39.88), (-64.82, -12.96, -39.88), (-22.67, -28.06, -31.16), (-64.82, -28.06, -31.16), (-22.67, -38.31, -17.06), (-64.82, -38.31, -17.06), (-70.8, -26.05, 28.93), (-70.8, -35.56, 15.83), (-70.8, -12.03, 37.02), (-70.8, 4.064, 38.71), (-70.8, 19.46, 33.71), (-70.8, 31.49, 22.88), (-70.8, 38.07, 8.093), (-70.8, 38.07, -8.093), (-70.8, 31.49, -22.88), (-70.8, 19.46, -33.71), (-70.8, 4.064, -38.71), (-70.8, -12.03, -37.02), (-70.8, -26.05, -28.93), (-70.8, -35.56, -15.83), (-70.8, -38.93, 0.0), (-17.74, -35.56, 15.83), (-17.74, -38.93, 0.0), (-17.74, -35.56, -15.83), (-17.74, -26.05, -28.93), (-17.74, -12.03, -37.02), (-17.74, 4.064, -38.71), (-17.74, 19.46, -33.71), (-17.74, 31.49, -22.88), (-17.74, 38.07, -8.093), (-17.74, 38.07, 8.093), (-17.74, 31.49, 22.88), (-17.74, 19.46, 33.71), (-17.74, 4.064, 38.71), (-17.74, -12.03, 37.02), (-17.74, -26.05, 28.93)], [], [(2, 0, 1), (17, 3, 4, 5, 6, 7, 8, 9, 10, 11, 12, 13, 14, 15, 16), (2, 1, 18), (2, 18, 19), (2, 19, 20), (2, 20, 21), (2, 21, 22), (2, 22, 23), (2, 23, 24), (2, 24, 25), (2, 25, 26), (2, 26, 27), (2, 27, 28), (2, 28, 29), (2, 29, 30), (2, 30, 0), (34, 31, 32, 33), (33, 32, 35, 36), (36, 35, 37, 38), (38, 37, 39, 40), (40, 39, 41, 42), (42, 41, 43, 44), (44, 43, 45, 46), (46, 45, 47, 48), (48, 47, 49, 50), (50, 49, 51, 52), (52, 51, 53, 54), (54, 53, 55, 56), (56, 55, 57, 58), (58, 57, 59, 60), (60, 59, 31, 34), (62, 33, 36, 61), (61, 36, 38, 63), (63, 38, 40, 64), (64, 40, 42, 65), (65, 42, 44, 66), (66, 44, 46, 67), (67, 46, 48, 68), (68, 48, 50, 69), (69, 50, 52, 70), (70, 52, 54, 71), (71, 54, 56, 72), (72, 56, 58, 73), (73, 58, 60, 74), (74, 60, 34, 75), (75, 34, 33, 62), (1, 62, 61, 18), (18, 61, 63, 19), (19, 63, 64, 20), (20, 64, 65, 21), (21, 65, 66, 22), (22, 66, 67, 23), (23, 67, 68, 24), (24, 68, 69, 25), (25, 69, 70, 26), (26, 70, 71, 27), (27, 71, 72, 28), (28, 72, 73, 29), (29, 73, 74, 30), (30, 74, 75, 0), (0, 75, 62, 1), (77, 76, 32, 31), (78, 77, 31, 59), (79, 78, 59, 57), (80, 79, 57, 55), (81, 80, 55, 53), (82, 81, 53, 51), (83, 82, 51, 49), (84, 83, 49, 47), (85, 84, 47, 45), (86, 85, 45, 43), (87, 86, 43, 41), (88, 87, 41, 39), (89, 88, 39, 37), (90, 89, 37, 35), (76, 90, 35, 32), (3, 77, 78, 4), (4, 78, 79, 5), (5, 79, 80, 6), (17, 76, 77, 3), (16, 90, 76, 17), (15, 89, 90, 16), (14, 88, 89, 15), (13, 87, 88, 14), (12, 86, 87, 13), (11, 85, 86, 12), (10, 84, 85, 11), (9, 83, 84, 10), (8, 82, 83, 9), (7, 81, 82, 8), (6, 80, 81, 7)])
me_car11_pmd2_mesh_001.polygons.foreach_set('material_index', [0, 0, 0, 0, 0, 0, 0, 0, 0, 0, 0, 0, 0, 0, 0, 0, 2, 2, 2, 2, 2, 2, 2, 2, 2, 2, 2, 2, 2, 2, 2, 2, 2, 2, 2, 2, 2, 2, 2, 2, 2, 2, 2, 2, 2, 2, 2, 2, 2, 2, 2, 2, 2, 2, 2, 2, 2, 2, 2, 2, 2, 2, 2, 2, 2, 2, 2, 2, 2, 2, 2, 2, 2, 2, 2, 2, 2, 2, 2, 2, 2, 2, 2, 2, 2, 2, 2, 2, 2, 2, 2])
_uv = me_car11_pmd2_mesh_001.uv_layers.new(name='UVMap')
_uv.uv.foreach_set('vector', [0.8746, 0.8741, 0.7809, 0.8741, 0.789, 0.9122, 0.7891, 0.9122, 0.781, 0.8741, 0.7891, 0.836, 0.812, 0.8045, 0.8457, 0.785, 0.8845, 0.781, 0.9215, 0.793, 0.9505, 0.8191, 0.9663, 0.8546, 0.9663, 0.8936, 0.9505, 0.9292, 0.9215, 0.9552, 0.8845, 0.9673, 0.8457, 0.9632, 0.812, 0.9437, 0.8746, 0.8741, 0.789, 0.9122, 0.8119, 0.9437, 0.8746, 0.8741, 0.8119, 0.9437, 0.8456, 0.9632, 0.8746, 0.8741, 0.8456, 0.9632, 0.8843, 0.9673, 0.8746, 0.8741, 0.8843, 0.9673, 0.9214, 0.9552, 0.8746, 0.8741, 0.9214, 0.9552, 0.9504, 0.9292, 0.8746, 0.8741, 0.9504, 0.9292, 0.9662, 0.8936, 0.8746, 0.8741, 0.9662, 0.8936, 0.9662, 0.8546, 0.8746, 0.8741, 0.9662, 0.8546, 0.9504, 0.819, 0.8746, 0.8741, 0.9504, 0.819, 0.9214, 0.7929, 0.8746, 0.8741, 0.9214, 0.7929, 0.8843, 0.7809, 0.8746, 0.8741, 0.8843, 0.7809, 0.8456, 0.785, 0.8746, 0.8741, 0.8456, 0.785, 0.8119, 0.8045, 0.8746, 0.8741, 0.8119, 0.8045, 0.789, 0.836, 0.8746, 0.8741, 0.789, 0.836, 0.7809, 0.8741, 0.125, 0.3333, 0.875, 0.3333, 0.875, -0.3333, 0.125, -0.3333, 0.125, -0.3333, 0.875, -0.3333, 0.875, -1.0, 0.125, -1.0, 0.125, 1.0, 0.875, 1.0, 0.875, 0.3333, 0.125, 0.3333, 0.125, 0.3333, 0.875, 0.3333, 0.875, -0.3333, 0.125, -0.3333, 0.125, -0.3333, 0.875, -0.3333, 0.875, -1.0, 0.125, -1.0, 0.125, 1.0, 0.875, 1.0, 0.875, 0.3333, 0.125, 0.3333, 0.125, 0.3333, 0.875, 0.3333, 0.875, -0.3333, 0.125, -0.3333, 0.125, -0.3333, 0.875, -0.3333, 0.875, -1.0, 0.125, -1.0, 0.125, 1.0, 0.875, 1.0, 0.875, 0.3333, 0.125, 0.3333, 0.125, 0.3333, 0.875, 0.3333, 0.875, -0.3333, 0.125, -0.3333, 0.125, -0.3333, 0.875, -0.3333, 0.875, -1.0, 0.125, -1.0, 0.125, 1.0, 0.875, 1.0, 0.875, 0.3333, 0.125, 0.3333, 0.125, 0.3333, 0.875, 0.3333, 0.875, -0.3333, 0.125, -0.3333, 0.125, -0.3333, 0.875, -0.3333, 0.875, -1.0, 0.125, -1.0, 0.125, 1.0, 0.875, 1.0, 0.875, 0.3333, 0.125, 0.3333, 0.0625, -0.3333, 0.125, -0.3333, 0.125, -1.0, 0.0625, -1.0, 0.0625, 1.0, 0.125, 1.0, 0.125, 0.3333, 0.0625, 0.3333, 0.0625, 0.3333, 0.125, 0.3333, 0.125, -0.3333, 0.0625, -0.3333, 0.0625, -0.3333, 0.125, -0.3333, 0.125, -1.0, 0.0625, -1.0, 0.0625, 1.0, 0.125, 1.0, 0.125, 0.3333, 0.0625, 0.3333, 0.0625, 0.3333, 0.125, 0.3333, 0.125, -0.3333, 0.0625, -0.3333, 0.0625, -0.3333, 0.125, -0.3333, 0.125, -1.0, 0.0625, -1.0, 0.0625, 1.0, 0.125, 1.0, 0.125, 0.3333, 0.0625, 0.3333, 0.0625, 0.3333, 0.125, 0.3333, 0.125, -0.3333, 0.0625, -0.3333, 0.0625, -0.3333, 0.125, -0.3333, 0.125, -1.0, 0.0625, -1.0, 0.0625, 1.0, 0.125, 1.0, 0.125, 0.3333, 0.0625, 0.3333, 0.0625, 0.3333, 0.125, 0.3333, 0.125, -0.3333, 0.0625, -0.3333, 0.0625, -0.3333, 0.125, -0.3333, 0.125, -1.0, 0.0625, -1.0, 0.0625, 1.0, 0.125, 1.0, 0.125, 0.3333, 0.0625, 0.3333, 0.0625, 0.3333, 0.125, 0.3333, 0.125, -0.3333, 0.0625, -0.3333, 0.0, -0.3333, 0.0625, -0.3333, 0.0625, -1.0, 0.0, -1.0, 0.0, 1.0, 0.0625, 1.0, 0.0625, 0.3333, 0.0, 0.3333, 0.0, 0.3333, 0.0625, 0.3333, 0.0625, -0.3333, 0.0, -0.3333, 0.0, -0.3333, 0.0625, -0.3333, 0.0625, -1.0, 0.0, -1.0, 0.0, 1.0, 0.0625, 1.0, 0.0625, 0.3333, 0.0, 0.3333, 0.0, 0.3333, 0.0625, 0.3333, 0.0625, -0.3333, 0.0, -0.3333, 0.0, -0.3333, 0.0625, -0.3333, 0.0625, -1.0, 0.0, -1.0, 0.0, 1.0, 0.0625, 1.0, 0.0625, 0.3333, 0.0, 0.3333, 0.0, 0.3333, 0.0625, 0.3333, 0.0625, -0.3333, 0.0, -0.3333, 0.0, -0.3333, 0.0625, -0.3333, 0.0625, -1.0, 0.0, -1.0, 0.0, 1.0, 0.0625, 1.0, 0.0625, 0.3333, 0.0, 0.3333, 0.0, 0.3333, 0.0625, 0.3333, 0.0625, -0.3333, 0.0, -0.3333, 0.0, -0.3333, 0.0625, -0.3333, 0.0625, -1.0, 0.0, -1.0, 0.0, 1.0, 0.0625, 1.0, 0.0625, 0.3333, 0.0, 0.3333, 0.0, 0.3333, 0.0625, 0.3333, 0.0625, -0.3333, 0.0, -0.3333, 0.9375, 0.3333, 0.9375, -0.3333, 0.875, -0.3333, 0.875, 0.3333, 0.9375, 1.0, 0.9375, 0.3333, 0.875, 0.3333, 0.875, 1.0, 0.9375, -0.3333, 0.9375, -1.0, 0.875, -1.0, 0.875, -0.3333, 0.9375, 0.3333, 0.9375, -0.3333, 0.875, -0.3333, 0.875, 0.3333, 0.9375, 1.0, 0.9375, 0.3333, 0.875, 0.3333, 0.875, 1.0, 0.9375, -0.3333, 0.9375, -1.0, 0.875, -1.0, 0.875, -0.3333, 0.9375, 0.3333, 0.9375, -0.3333, 0.875, -0.3333, 0.875, 0.3333, 0.9375, 1.0, 0.9375, 0.3333, 0.875, 0.3333, 0.875, 1.0, 0.9375, -0.3333, 0.9375, -1.0, 0.875, -1.0, 0.875, -0.3333, 0.9375, 0.3333, 0.9375, -0.3333, 0.875, -0.3333, 0.875, 0.3333, 0.9375, 1.0, 0.9375, 0.3333, 0.875, 0.3333, 0.875, 1.0, 0.9375, -0.3333, 0.9375, -1.0, 0.875, -1.0, 0.875, -0.3333, 0.9375, 0.3333, 0.9375, -0.3333, 0.875, -0.3333, 0.875, 0.3333, 0.9375, 1.0, 0.9375, 0.3333, 0.875, 0.3333, 0.875, 1.0, 0.9375, -0.3333, 0.9375, -1.0, 0.875, -1.0, 0.875, -0.3333, 1.0, 0.3333, 0.9375, 0.3333, 0.9375, 1.0, 1.0, 1.0, 1.0, -1.0, 0.9375, -1.0, 0.9375, -0.3333, 1.0, -0.3333, 1.0, -0.3333, 0.9375, -0.3333, 0.9375, 0.3333, 1.0, 0.3333, 1.0, -0.3333, 0.9375, -0.3333, 0.9375, 0.3333, 1.0, 0.3333, 1.0, -1.0, 0.9375, -1.0, 0.9375, -0.3333, 1.0, -0.3333, 1.0, 0.3333, 0.9375, 0.3333, 0.9375, 1.0, 1.0, 1.0, 1.0, -0.3333, 0.9375, -0.3333, 0.9375, 0.3333, 1.0, 0.3333, 1.0, -1.0, 0.9375, -1.0, 0.9375, -0.3333, 1.0, -0.3333, 1.0, 0.3333, 0.9375, 0.3333, 0.9375, 1.0, 1.0, 1.0, 1.0, -0.3333, 0.9375, -0.3333, 0.9375, 0.3333, 1.0, 0.3333, 1.0, -1.0, 0.9375, -1.0, 0.9375, -0.3333, 1.0, -0.3333, 1.0, 0.3333, 0.9375, 0.3333, 0.9375, 1.0, 1.0, 1.0, 1.0, -0.3333, 0.9375, -0.3333, 0.9375, 0.3333, 1.0, 0.3333, 1.0, -1.0, 0.9375, -1.0, 0.9375, -0.3333, 1.0, -0.3333, 1.0, 0.3333, 0.9375, 0.3333, 0.9375, 1.0, 1.0, 1.0])
me_car11_pmd2_mesh_001.materials.append(mat_cars_car11_b11grid3_png)
me_car11_pmd2_mesh_001.materials.append(mat_cars_misc_reflect_png)
me_car11_pmd2_mesh_001.materials.append(mat_cars_misc_tyre2_png)
me_car11_pmd2_mesh_001.materials.append(mat_cars_car11_b11grid2_png)
me_car11_pmd2_mesh_001.materials.append(mat_cars_misc_headlightv1_png)
me_car11_pmd2_mesh_001.materials.append(mat_cars_misc_jet_png)
me_car11_pmd2_mesh_001.use_remesh_preserve_volume = False
me_car11_pmd2_mesh_001.use_remesh_preserve_attributes = False
me_car11_pmd2_mesh_001.use_mirror_vertex_groups = False
me_car11_pmd2_mesh_001.update()
me_car11_pmd1_mesh_001 = bpy.data.meshes.new('CAR11.PMD1.mesh.001')
me_car11_pmd1_mesh_001.from_pydata([(17.74, 38.07, 8.093), (12.8, 32.12, 6.827), (12.8, 26.56, 19.3), (17.74, 31.49, 22.88), (12.8, 16.42, 28.44), (17.74, 19.46, 33.71), (12.8, 3.428, 32.66), (17.74, 4.064, 38.71), (12.8, -10.15, 31.23), (17.74, -12.03, 37.02), (12.8, -21.98, 24.4), (17.74, -26.05, 28.93), (12.8, -30.0, 13.36), (17.74, -35.56, 15.83), (64.82, -41.94, 0.0), (64.82, -38.31, 17.06), (22.67, -38.31, 17.06), (22.67, -41.94, 0.0), (64.82, -28.06, 31.16), (22.67, -28.06, 31.16), (64.82, -12.96, 39.88), (22.67, -12.96, 39.88), (64.82, 4.379, 41.71), (22.67, 4.379, 41.71), (64.82, 20.96, 36.32), (22.67, 20.96, 36.32), (64.82, 33.92, 24.65), (22.67, 33.92, 24.65), (64.82, 41.01, 8.719), (22.67, 41.01, 8.719), (64.82, 41.01, -8.719), (22.67, 41.01, -8.719), (64.82, 33.92, -24.65), (22.67, 33.92, -24.65), (64.82, 20.96, -36.32), (22.67, 20.96, -36.32), (64.82, 4.379, -41.71), (22.67, 4.379, -41.71), (64.82, -12.96, -39.88), (22.67, -12.96, -39.88), (64.82, -28.06, -31.16), (22.67, -28.06, -31.16), (64.82, -38.31, -17.06), (22.67, -38.31, -17.06), (70.8, -35.56, 15.83), (70.8, -26.05, 28.93), (70.8, -12.03, 37.02), (70.8, 4.064, 38.71), (70.8, 19.46, 33.71), (70.8, 31.49, 22.88), (70.8, 38.07, 8.093), (70.8, 38.07, -8.093), (70.8, 31.49, -22.88), (70.8, 19.46, -33.71), (70.8, 4.064, -38.71), (70.8, -12.03, -37.02), (70.8, -26.05, -28.93), (70.8, -35.56, -15.83), (70.8, -38.93, 0.0), (74.69, -30.0, 13.36), (74.69, -21.98, 24.4), (74.69, -10.15, 31.23), (74.69, 3.428, 32.66), (74.69, 16.42, 28.44), (74.69, 26.56, 19.3), (74.69, 32.12, 6.827), (74.69, 32.12, -6.827), (74.69, 26.56, -19.3), (74.69, 16.42, -28.44), (74.69, 3.428, -32.66), (74.69, -10.15, -31.23), (74.69, -21.98, -24.4), (74.69, -30.0, -13.36), (74.69, -32.84, 0.0), (12.8, -32.84, 0.0), (17.74, -38.93, 0.0), (12.8, -30.0, -13.36), (17.74, -35.56, -15.83), (12.8, -21.98, -24.4), (17.74, -26.05, -28.93), (12.8, -10.15, -31.23), (17.74, -12.03, -37.02), (12.8, 3.428, -32.66), (17.74, 4.064, -38.71), (12.8, 16.42, -28.44), (17.74, 19.46, -33.71), (12.8, 26.56, -19.3), (17.74, 31.49, -22.88), (12.8, 32.12, -6.827), (17.74, 38.07, -8.093), (50.07, -0.004, 0.0)], [], [(3, 0, 1, 2), (5, 3, 2, 4), (7, 5, 4, 6), (9, 7, 6, 8), (11, 9, 8, 10), (13, 11, 10, 12), (17, 14, 15, 16), (16, 15, 18, 19), (19, 18, 20, 21), (21, 20, 22, 23), (23, 22, 24, 25), (25, 24, 26, 27), (27, 26, 28, 29), (29, 28, 30, 31), (31, 30, 32, 33), (33, 32, 34, 35), (35, 34, 36, 37), (37, 36, 38, 39), (39, 38, 40, 41), (41, 40, 42, 43), (43, 42, 14, 17), (15, 44, 45, 18), (18, 45, 46, 20), (20, 46, 47, 22), (22, 47, 48, 24), (24, 48, 49, 26), (26, 49, 50, 28), (28, 50, 51, 30), (30, 51, 52, 32), (32, 52, 53, 34), (34, 53, 54, 36), (36, 54, 55, 38), (38, 55, 56, 40), (40, 56, 57, 42), (42, 57, 58, 14), (14, 58, 44, 15), (44, 59, 60, 45), (45, 60, 61, 46), (46, 61, 62, 47), (47, 62, 63, 48), (48, 63, 64, 49), (49, 64, 65, 50), (50, 65, 66, 51), (51, 66, 67, 52), (52, 67, 68, 53), (53, 68, 69, 54), (54, 69, 70, 55), (55, 70, 71, 56), (56, 71, 72, 57), (57, 72, 73, 58), (58, 73, 59, 44), (75, 13, 12, 74), (77, 75, 74, 76), (79, 77, 76, 78), (81, 79, 78, 80), (83, 81, 80, 82), (85, 83, 82, 84), (87, 85, 84, 86), (89, 87, 86, 88), (0, 89, 88, 1), (37, 83, 85, 35), (35, 85, 87, 33), (33, 87, 89, 31), (31, 89, 0, 29), (29, 0, 3, 27), (27, 3, 5, 25), (25, 5, 7, 23), (23, 7, 9, 21), (21, 9, 11, 19), (19, 11, 13, 16), (16, 13, 75, 17), (17, 75, 77, 43), (43, 77, 79, 41), (41, 79, 81, 39), (39, 81, 83, 37), (73, 90, 59), (74, 12, 10, 8, 6, 4, 2, 1, 88, 86, 84, 82, 80, 78, 76), (59, 90, 60), (60, 90, 61), (61, 90, 62), (62, 90, 63), (63, 90, 64), (64, 90, 65), (65, 90, 66), (66, 90, 67), (67, 90, 68), (68, 90, 69), (69, 90, 70), (70, 90, 71), (71, 90, 72), (72, 90, 73)])
me_car11_pmd1_mesh_001.polygons.foreach_set('material_index', [2, 2, 2, 2, 2, 2, 2, 2, 2, 2, 2, 2, 2, 2, 2, 2, 2, 2, 2, 2, 2, 2, 2, 2, 2, 2, 2, 2, 2, 2, 2, 2, 2, 2, 2, 2, 2, 2, 2, 2, 2, 2, 2, 2, 2, 2, 2, 2, 2, 2, 2, 2, 2, 2, 2, 2, 2, 2, 2, 2, 2, 2, 2, 2, 2, 2, 2, 2, 2, 2, 2, 2, 2, 2, 2, 0, 0, 0, 0, 0, 0, 0, 0, 0, 0, 0, 0, 0, 0, 0, 0])
_uv = me_car11_pmd1_mesh_001.uv_layers.new(name='UVMap')
_uv.uv.foreach_set('vector', [0.9375, 0.3333, 0.9375, -0.3333, 1.0, -0.3333, 1.0, 0.3333, 0.9375, 1.0, 0.9375, 0.3333, 1.0, 0.3333, 1.0, 1.0, 0.9375, -0.3333, 0.9375, -1.0, 1.0, -1.0, 1.0, -0.3333, 0.9375, 0.3333, 0.9375, -0.3333, 1.0, -0.3333, 1.0, 0.3333, 0.9375, 1.0, 0.9375, 0.3333, 1.0, 0.3333, 1.0, 1.0, 0.9375, -0.3333, 0.9375, -1.0, 1.0, -1.0, 1.0, -0.3333, 0.875, 0.3333, 0.125, 0.3333, 0.125, -0.3333, 0.875, -0.3333, 0.875, -0.3333, 0.125, -0.3333, 0.125, -1.0, 0.875, -1.0, 0.875, 1.0, 0.125, 1.0, 0.125, 0.3333, 0.875, 0.3333, 0.875, 0.3333, 0.125, 0.3333, 0.125, -0.3333, 0.875, -0.3333, 0.875, -0.3333, 0.125, -0.3333, 0.125, -1.0, 0.875, -1.0, 0.875, 1.0, 0.125, 1.0, 0.125, 0.3333, 0.875, 0.3333, 0.875, 0.3333, 0.125, 0.3333, 0.125, -0.3333, 0.875, -0.3333, 0.875, -0.3333, 0.125, -0.3333, 0.125, -1.0, 0.875, -1.0, 0.875, 1.0, 0.125, 1.0, 0.125, 0.3333, 0.875, 0.3333, 0.875, 0.3333, 0.125, 0.3333, 0.125, -0.3333, 0.875, -0.3333, 0.875, -0.3333, 0.125, -0.3333, 0.125, -1.0, 0.875, -1.0, 0.875, 1.0, 0.125, 1.0, 0.125, 0.3333, 0.875, 0.3333, 0.875, 0.3333, 0.125, 0.3333, 0.125, -0.3333, 0.875, -0.3333, 0.875, -0.3333, 0.125, -0.3333, 0.125, -1.0, 0.875, -1.0, 0.875, 1.0, 0.125, 1.0, 0.125, 0.3333, 0.875, 0.3333, 0.125, -0.3333, 0.0625, -0.3333, 0.0625, -1.0, 0.125, -1.0, 0.125, 1.0, 0.0625, 1.0, 0.0625, 0.3333, 0.125, 0.3333, 0.125, 0.3333, 0.0625, 0.3333, 0.0625, -0.3333, 0.125, -0.3333, 0.125, -0.3333, 0.0625, -0.3333, 0.0625, -1.0, 0.125, -1.0, 0.125, 1.0, 0.0625, 1.0, 0.0625, 0.3333, 0.125, 0.3333, 0.125, 0.3333, 0.0625, 0.3333, 0.0625, -0.3333, 0.125, -0.3333, 0.125, -0.3333, 0.0625, -0.3333, 0.0625, -1.0, 0.125, -1.0, 0.125, 1.0, 0.0625, 1.0, 0.0625, 0.3333, 0.125, 0.3333, 0.125, 0.3333, 0.0625, 0.3333, 0.0625, -0.3333, 0.125, -0.3333, 0.125, -0.3333, 0.0625, -0.3333, 0.0625, -1.0, 0.125, -1.0, 0.125, 1.0, 0.0625, 1.0, 0.0625, 0.3333, 0.125, 0.3333, 0.125, 0.3333, 0.0625, 0.3333, 0.0625, -0.3333, 0.125, -0.3333, 0.125, -0.3333, 0.0625, -0.3333, 0.0625, -1.0, 0.125, -1.0, 0.125, 1.0, 0.0625, 1.0, 0.0625, 0.3333, 0.125, 0.3333, 0.125, 0.3333, 0.0625, 0.3333, 0.0625, -0.3333, 0.125, -0.3333, 0.0625, -0.3333, 0.0, -0.3333, 0.0, -1.0, 0.0625, -1.0, 0.0625, 1.0, 0.0, 1.0, 0.0, 0.3333, 0.0625, 0.3333, 0.0625, 0.3333, 0.0, 0.3333, 0.0, -0.3333, 0.0625, -0.3333, 0.0625, -0.3333, 0.0, -0.3333, 0.0, -1.0, 0.0625, -1.0, 0.0625, 1.0, 0.0, 1.0, 0.0, 0.3333, 0.0625, 0.3333, 0.0625, 0.3333, 0.0, 0.3333, 0.0, -0.3333, 0.0625, -0.3333, 0.0625, -0.3333, 0.0, -0.3333, 0.0, -1.0, 0.0625, -1.0, 0.0625, 1.0, 0.0, 1.0, 0.0, 0.3333, 0.0625, 0.3333, 0.0625, 0.3333, 0.0, 0.3333, 0.0, -0.3333, 0.0625, -0.3333, 0.0625, -0.3333, 0.0, -0.3333, 0.0, -1.0, 0.0625, -1.0, 0.0625, 1.0, 0.0, 1.0, 0.0, 0.3333, 0.0625, 0.3333, 0.0625, 0.3333, 0.0, 0.3333, 0.0, -0.3333, 0.0625, -0.3333, 0.0625, -0.3333, 0.0, -0.3333, 0.0, -1.0, 0.0625, -1.0, 0.0625, 1.0, 0.0, 1.0, 0.0, 0.3333, 0.0625, 0.3333, 0.0625, 0.3333, 0.0, 0.3333, 0.0, -0.3333, 0.0625, -0.3333, 0.9375, 0.3333, 0.9375, -0.3333, 1.0, -0.3333, 1.0, 0.3333, 0.9375, 1.0, 0.9375, 0.3333, 1.0, 0.3333, 1.0, 1.0, 0.9375, -0.3333, 0.9375, -1.0, 1.0, -1.0, 1.0, -0.3333, 0.9375, 0.3333, 0.9375, -0.3333, 1.0, -0.3333, 1.0, 0.3333, 0.9375, 1.0, 0.9375, 0.3333, 1.0, 0.3333, 1.0, 1.0, 0.9375, -0.3333, 0.9375, -1.0, 1.0, -1.0, 1.0, -0.3333, 0.9375, 0.3333, 0.9375, -0.3333, 1.0, -0.3333, 1.0, 0.3333, 0.9375, 1.0, 0.9375, 0.3333, 1.0, 0.3333, 1.0, 1.0, 0.9375, -0.3333, 0.9375, -1.0, 1.0, -1.0, 1.0, -0.3333, 0.875, -1.0, 0.9375, -1.0, 0.9375, -0.3333, 0.875, -0.3333, 0.875, -0.3333, 0.9375, -0.3333, 0.9375, 0.3333, 0.875, 0.3333, 0.875, 0.3333, 0.9375, 0.3333, 0.9375, 1.0, 0.875, 1.0, 0.875, -1.0, 0.9375, -1.0, 0.9375, -0.3333, 0.875, -0.3333, 0.875, -0.3333, 0.9375, -0.3333, 0.9375, 0.3333, 0.875, 0.3333, 0.875, 0.3333, 0.9375, 0.3333, 0.9375, 1.0, 0.875, 1.0, 0.875, -1.0, 0.9375, -1.0, 0.9375, -0.3333, 0.875, -0.3333, 0.875, -0.3333, 0.9375, -0.3333, 0.9375, 0.3333, 0.875, 0.3333, 0.875, 0.3333, 0.9375, 0.3333, 0.9375, 1.0, 0.875, 1.0, 0.875, -1.0, 0.9375, -1.0, 0.9375, -0.3333, 0.875, -0.3333, 0.875, -0.3333, 0.9375, -0.3333, 0.9375, 0.3333, 0.875, 0.3333, 0.875, 0.3333, 0.9375, 0.3333, 0.9375, 1.0, 0.875, 1.0, 0.875, -1.0, 0.9375, -1.0, 0.9375, -0.3333, 0.875, -0.3333, 0.875, -0.3333, 0.9375, -0.3333, 0.9375, 0.3333, 0.875, 0.3333, 0.875, 0.3333, 0.9375, 0.3333, 0.9375, 1.0, 0.875, 1.0, 0.7809, 0.8741, 0.8746, 0.8741, 0.789, 0.9122, 0.781, 0.8741, 0.7891, 0.9122, 0.812, 0.9437, 0.8457, 0.9632, 0.8845, 0.9673, 0.9215, 0.9552, 0.9505, 0.9292, 0.9663, 0.8936, 0.9663, 0.8546, 0.9505, 0.8191, 0.9215, 0.793, 0.8845, 0.781, 0.8457, 0.785, 0.812, 0.8045, 0.7891, 0.836, 0.789, 0.9122, 0.8746, 0.8741, 0.8119, 0.9437, 0.8119, 0.9437, 0.8746, 0.8741, 0.8456, 0.9632, 0.8456, 0.9632, 0.8746, 0.8741, 0.8843, 0.9673, 0.8843, 0.9673, 0.8746, 0.8741, 0.9214, 0.9552, 0.9214, 0.9552, 0.8746, 0.8741, 0.9504, 0.9292, 0.9504, 0.9292, 0.8746, 0.8741, 0.9662, 0.8936, 0.9662, 0.8936, 0.8746, 0.8741, 0.9662, 0.8546, 0.9662, 0.8546, 0.8746, 0.8741, 0.9504, 0.819, 0.9504, 0.819, 0.8746, 0.8741, 0.9214, 0.7929, 0.9214, 0.7929, 0.8746, 0.8741, 0.8843, 0.7809, 0.8843, 0.7809, 0.8746, 0.8741, 0.8456, 0.785, 0.8456, 0.785, 0.8746, 0.8741, 0.8119, 0.8045, 0.8119, 0.8045, 0.8746, 0.8741, 0.789, 0.836, 0.789, 0.836, 0.8746, 0.8741, 0.7809, 0.8741])
me_car11_pmd1_mesh_001.materials.append(mat_cars_car11_b11grid3_png)
me_car11_pmd1_mesh_001.materials.append(mat_cars_misc_reflect_png)
me_car11_pmd1_mesh_001.materials.append(mat_cars_misc_tyre2_png)
me_car11_pmd1_mesh_001.materials.append(mat_cars_car11_b11grid2_png)
me_car11_pmd1_mesh_001.materials.append(mat_cars_misc_headlightv1_png)
me_car11_pmd1_mesh_001.materials.append(mat_cars_misc_jet_png)
me_car11_pmd1_mesh_001.use_remesh_preserve_volume = False
me_car11_pmd1_mesh_001.use_remesh_preserve_attributes = False
me_car11_pmd1_mesh_001.use_mirror_vertex_groups = False
me_car11_pmd1_mesh_001.update()
me_car11_pmd0_mesh_001 = bpy.data.meshes.new('CAR11.PMD0.mesh.001')
me_car11_pmd0_mesh_001.from_pydata([(49.96, -48.84, 167.2), (53.73, -44.13, 168.0), (43.51, -48.6, 173.8), (43.1, -51.31, 171.6), (51.01, -49.39, 165.6), (57.49, -68.29, 140.1), (62.53, -67.07, 136.2), (56.15, -70.51, 139.1), (37.58, -86.56, 141.3), (37.38, -87.7, 140.2), (-37.58, -86.56, 141.3), (-37.35, -87.7, 140.2), (-56.15, -70.51, 139.1), (-62.49, -67.07, 136.2), (-57.49, -68.29, 140.1), (-51.01, -49.39, 165.6), (-53.69, -44.13, 168.0), (-49.96, -48.84, 167.2), (-43.1, -51.31, 171.6), (-43.48, -48.6, 173.8), (53.82, 2.411, 168.6), (52.64, 18.86, 172.6), (54.52, -39.64, 165.8), (54.13, 4.146, 167.3), (60.48, 5.814, 144.8), (61.08, 23.05, 142.2), (60.76, 4.802, 143.8), (61.66, -48.19, 140.2), (59.46, -51.98, 147.7), (59.03, -51.93, 149.2), (54.72, -40.98, 165.0), (64.18, 189.3, 84.94), (48.35, 185.4, 127.9), (48.41, 184.3, 139.8), (58.1, 184.0, 142.2), (-48.37, 184.3, 139.8), (-48.31, 185.3, 127.9), (-64.14, 189.3, 84.94), (-58.07, 184.0, 142.2), (-8.271, 184.8, 127.8), (8.271, 184.8, 127.8), (8.271, 187.2, 126.2), (-8.271, 187.2, 126.2), (-10.08, 185.4, 122.4), (-9.123, 189.5, 122.4), (10.08, 185.4, 122.4), (9.123, 189.5, 122.4), (64.64, 32.95, 138.4), (59.25, 32.95, 163.3), (54.61, 37.13, 162.5), (59.89, 37.14, 138.4), (56.24, 42.25, 162.8), (61.55, 42.25, 138.4), (-44.12, 42.25, 182.9), (-44.12, 42.23, 176.9), (-56.2, 42.25, 162.8), (-62.16, 42.25, 163.7), (-44.48, 36.52, 184.8), (-64.03, 36.52, 164.0), (-43.6, 32.95, 179.9), (-59.22, 32.95, 163.3), (-43.61, 36.51, 175.0), (-54.57, 37.13, 162.5), (-69.53, 36.52, 138.4), (-67.62, 42.25, 138.4), (-61.51, 42.25, 138.4), (-64.6, 32.95, 138.4), (-59.85, 37.14, 138.4), (44.16, 42.23, 176.9), (44.16, 42.25, 182.9), (62.2, 42.25, 163.7), (44.52, 36.52, 184.8), (64.06, 36.52, 164.0), (43.63, 32.95, 179.9), (43.65, 36.51, 175.0), (67.66, 42.25, 138.4), (69.56, 36.52, 138.4), (-78.03, 167.6, 79.94), (-56.04, 158.6, 77.74), (-56.04, 131.9, 102.7), (-95.56, 144.7, 109.6), (-61.04, 23.05, 142.2), (-89.98, 67.41, 129.9), (-89.98, 51.15, 59.78), (-61.04, 182.2, 142.2), (-89.98, 159.5, 129.9), (-95.56, 89.6, 109.6), (-95.92, -48.13, 59.78), (-62.15, -48.13, 66.09), (-61.04, 23.05, 65.78), (-56.04, -48.13, 59.78), (-56.04, -81.13, 103.6), (-95.92, -81.13, 103.6), (-95.92, -126.7, 103.6), (-75.34, -158.7, 76.22), (-62.49, -166.8, 121.2), (-56.04, 56.6, 30.25), (-56.04, -48.13, 30.25), (-95.92, -48.13, 43.93), (-89.98, 51.15, 41.89), (-56.04, 167.6, 34.74), (-56.04, 56.6, 59.78), (-56.04, 90.39, 102.6), (-67.43, 187.3, 84.97), (-67.18, 203.5, 82.23), (-74.54, 174.8, 38.83), (-66.15, 203.5, 55.01), (-68.22, -192.0, 71.82), (-62.49, -175.5, 76.22), (-56.04, -158.7, 30.25), (-56.04, -158.7, 76.22), (-56.04, -126.7, 103.6), (42.43, 76.51, 182.9), (44.16, 71.51, 176.9), (59.26, 162.2, 103.7), (58.65, 174.7, 103.5), (90.02, 51.15, 59.78), (61.08, 23.05, 65.78), (-42.7, 18.08, 178.4), (-52.6, 18.86, 172.6), (36.82, 76.51, 182.9), (53.05, 174.7, 103.5), (-62.36, -59.4, 136.2), (-88.91, -51.61, 136.2), (-83.38, -62.45, 143.0), (-59.87, -61.59, 149.1), (-87.83, -53.4, 149.6), (-75.34, -158.7, 30.25), (-68.22, -192.0, 42.28), (-62.49, -175.5, 112.2), (-56.04, 23.05, 142.2), (-56.04, 175.4, 142.2), (-56.04, 23.05, 103.9), (-56.04, 175.4, 103.9), (56.08, -48.13, 30.25), (56.08, -158.7, 30.25), (56.08, 56.6, 30.25), (56.08, 175.4, 103.9), (56.08, 23.05, 103.9), (56.08, 175.4, 142.2), (61.08, 182.2, 142.2), (62.53, -166.8, 121.2), (75.37, -158.7, 76.22), (75.37, -158.7, 30.25), (67.47, 187.3, 84.97), (90.02, 159.5, 129.9), (62.53, -175.5, 76.22), (62.53, -175.5, 112.2), (68.26, -192.0, 71.82), (42.74, 18.08, 178.4), (56.08, 167.6, 34.74), (67.22, 203.5, 82.23), (63.94, 205.3, 82.23), (66.18, 203.5, 55.01), (62.96, 205.3, 55.01), (68.26, -192.0, 42.28), (-62.92, 205.3, 55.01), (95.95, -48.13, 59.78), (95.95, -81.13, 103.6), (95.59, 144.7, 109.6), (56.08, 131.9, 102.7), (56.08, 158.6, 77.74), (78.07, 167.6, 79.94), (90.02, 67.41, 129.9), (95.59, 89.6, 109.6), (62.18, -48.13, 66.09), (56.08, -81.13, 103.6), (56.08, -48.13, 59.78), (35.09, 71.51, 176.9), (50.15, 162.2, 103.7), (95.95, -126.7, 103.6), (90.02, 51.15, 41.89), (95.95, -48.13, 43.93), (56.08, 90.39, 102.6), (56.08, 56.6, 59.78), (74.58, 174.8, 38.83), (56.08, -126.7, 103.6), (56.08, -158.7, 76.22), (85.74, -52.37, 138.1), (88.95, -51.61, 136.2), (62.4, -59.4, 136.2), (64.58, -58.57, 137.9), (83.42, -62.45, 143.0), (59.91, -61.59, 149.1), (87.87, -53.4, 149.6), (56.08, 23.05, 142.2), (-35.05, 42.23, 176.9), (-39.59, 36.49, 175.0), (-39.59, 70.0, 175.0), (-35.05, 71.51, 176.9), (-59.23, 162.2, 103.7), (-54.21, 158.3, 103.8), (-44.12, 71.51, 176.9), (-42.39, 42.23, 182.9), (-42.39, 76.51, 182.9), (-36.78, 42.23, 182.9), (-36.78, 76.51, 182.9), (-50.11, 162.2, 103.7), (-53.01, 174.7, 103.5), (-58.61, 174.7, 103.5), (39.62, 70.0, 175.0), (39.62, 36.49, 175.0), (35.09, 42.23, 176.9), (54.25, 158.3, 103.8), (42.43, 42.23, 182.9), (36.82, 42.23, 182.9), (-63.9, 205.3, 82.23), (48.14, 189.3, 84.94), (-48.1, 189.3, 84.94), (48.42, 184.0, 142.2), (-48.38, 184.0, 142.2), (-48.1, 189.3, 84.94), (48.41, 177.8, 138.5), (-48.37, 177.8, 138.5), (-54.52, -39.64, 165.8), (-53.82, 2.411, 168.6), (-54.13, 4.146, 167.3), (-60.48, 5.814, 144.8), (-60.76, 4.802, 143.8), (-61.66, -48.19, 140.2), (-59.46, -51.98, 147.7), (-59.03, -51.93, 149.2), (-54.72, -40.98, 165.0), (-85.06, -53.76, 148.3), (-85.74, -52.37, 138.1), (-62.75, -60.3, 147.9), (-64.58, -58.57, 137.9), (41.74, 19.37, 170.4), (45.74, 19.73, 167.9), (-41.74, 19.37, 170.4), (-45.74, 19.73, 167.9), (-49.05, 21.62, 154.4), (-47.65, 20.72, 160.4), (47.42, 20.72, 160.4), (49.05, 21.62, 154.4), (-50.61, 22.69, 146.4), (50.61, 22.69, 146.4), (85.06, -53.76, 148.3), (62.75, -60.3, 147.9)], [], [(3, 0, 1, 2), (0, 4, 1), (4, 5, 6, 1), (5, 7, 6), (9, 6, 7, 8), (11, 9, 8, 10), (13, 11, 10, 12), (13, 12, 14), (13, 14, 15, 16), (16, 15, 17), (16, 17, 18, 19), (18, 3, 2, 19), (22, 20, 21, 1), (20, 23, 21), (23, 24, 25, 21), (26, 25, 24), (6, 25, 26, 27), (6, 27, 28), (6, 28, 29), (6, 29, 30, 1), (1, 30, 22), (34, 31, 32, 33), (38, 35, 36, 37), (42, 39, 40, 41), (44, 43, 39, 42), (46, 45, 43, 44), (41, 40, 45, 46), (44, 42, 41, 46), (50, 47, 48, 49), (52, 50, 49, 51), (56, 53, 54, 55), (58, 57, 53, 56), (60, 59, 57, 58), (62, 61, 59, 60), (54, 61, 62, 55), (64, 63, 58, 56), (65, 64, 56, 55), (63, 66, 60, 58), (66, 67, 62, 60), (67, 65, 55, 62), (51, 68, 69, 70), (70, 69, 71, 72), (72, 71, 73, 48), (48, 73, 74, 49), (51, 49, 74, 68), (53, 57, 71, 69), (54, 53, 69, 68), (57, 59, 73, 71), (59, 61, 74, 73), (61, 54, 68, 74), (76, 75, 70, 72), (75, 52, 51, 70), (47, 76, 72, 48), (80, 77, 78, 79), (83, 81, 82), (85, 82, 81, 84), (86, 82, 85, 80), (83, 82, 86), (89, 83, 87, 88), (92, 87, 90, 91), (83, 89, 81), (95, 93, 94), (13, 88, 87), (13, 93, 95), (99, 96, 97, 98), (78, 100, 96, 101, 102, 79), (104, 77, 103), (106, 105, 77, 104), (94, 107, 108), (111, 91, 90, 97, 109, 110), (105, 100, 78, 77), (115, 112, 113, 114), (117, 116, 25), (119, 16, 19, 118), (121, 120, 112, 115), (123, 122, 13), (123, 13, 124), (124, 13, 125), (123, 124, 126), (126, 124, 125), (107, 94, 127, 128), (94, 129, 95), (94, 93, 111, 110), (101, 96, 99, 83), (87, 83, 99, 98), (87, 98, 97, 90), (95, 11, 13), (93, 92, 91, 111), (81, 130, 131, 84), (130, 132, 133, 131), (79, 102, 86, 80), (94, 108, 129), (83, 86, 102, 101), (77, 80, 85, 103), (103, 85, 84), (87, 92, 13), (38, 37, 103, 84), (135, 109, 97, 134), (134, 97, 96, 136), (138, 137, 133, 132), (34, 139, 140), (11, 95, 141, 9), (143, 127, 94, 142), (145, 144, 140), (131, 133, 137, 139), (147, 129, 108, 146), (146, 108, 107, 148), (19, 2, 149, 118), (95, 129, 147, 141), (136, 96, 100, 150), (152, 31, 144, 151), (154, 152, 151, 153), (148, 107, 128, 155), (127, 143, 155, 128), (156, 105, 106), (158, 157, 6), (162, 159, 160, 161), (25, 116, 163), (163, 145, 140, 25), (163, 164, 159, 145), (163, 116, 164), (116, 117, 165, 157), (157, 158, 166, 167), (169, 168, 120, 121), (170, 141, 142), (165, 6, 157), (170, 6, 141), (136, 171, 172, 134), (150, 161, 160, 173, 174, 136), (162, 151, 144), (175, 153, 151, 162), (148, 142, 146), (166, 176, 177, 135, 134, 167), (150, 175, 162, 161), (181, 178, 179, 180), (1, 21, 149, 2), (89, 88, 13, 81), (180, 179, 6), (6, 179, 182), (6, 182, 183), (182, 179, 184), (182, 184, 183), (142, 148, 155, 143), (147, 142, 141), (170, 142, 177, 176), (136, 174, 116, 171), (116, 157, 172, 171), (172, 157, 167, 134), (9, 141, 6), (158, 170, 176, 166), (185, 25, 140, 139), (138, 185, 139, 137), (173, 160, 159, 164), (146, 142, 147), (164, 116, 174, 173), (159, 162, 144, 145), (25, 138, 132, 81), (189, 186, 187, 188), (192, 190, 191, 188), (188, 187, 54, 192), (192, 54, 193, 194), (194, 193, 195, 196), (196, 195, 186, 189), (188, 191, 197, 189), (189, 197, 198, 196), (196, 198, 199, 194), (194, 199, 190, 192), (202, 168, 200, 201), (114, 113, 200, 203), (201, 200, 113, 68), (68, 113, 112, 204), (204, 112, 120, 205), (205, 120, 168, 202), (203, 200, 168, 169), (6, 165, 117, 25), (13, 92, 93), (158, 6, 170), (156, 206, 152, 154), (152, 207, 31), (140, 144, 31, 34), (37, 36, 208), (103, 37, 206, 104), (104, 206, 156, 106), (38, 131, 139, 34, 209, 210), (84, 131, 38), (154, 175, 150), (154, 150, 100, 156), (153, 175, 154), (156, 100, 105), (36, 32, 207, 208), (34, 33, 209), (206, 211, 207, 152), (206, 37, 211), (209, 33, 35, 210), (32, 212, 33), (213, 36, 35), (212, 213, 35, 33), (213, 212, 32, 36), (210, 35, 38), (32, 31, 207), (215, 214, 16, 119), (216, 215, 119), (217, 216, 119, 81), (81, 218, 217), (81, 13, 219, 218), (219, 13, 220), (220, 13, 221), (221, 13, 16, 222), (222, 16, 214), (224, 123, 126, 223), (223, 126, 125, 225), (226, 225, 125, 122), (224, 226, 122, 123), (228, 227, 149, 21), (227, 229, 118, 149), (229, 230, 119, 118), (234, 231, 232, 233), (232, 119, 230), (232, 231, 81, 119), (231, 235, 81), (235, 236, 25, 81), (25, 236, 234), (21, 233, 228), (21, 25, 234, 233), (179, 178, 237, 184), (184, 237, 238, 183), (238, 181, 180, 183), (20, 22, 30, 29, 28, 27, 26, 24, 23), (216, 217, 218, 219, 220, 221, 222, 214, 215), (8, 7, 5, 4, 0, 3), (14, 12, 10, 18, 17, 15), (238, 237, 178, 181), (18, 10, 8, 3), (223, 225, 226, 224), (234, 236, 235, 231), (228, 233, 232, 230, 229, 227)])
me_car11_pmd0_mesh_001.polygons.foreach_set('material_index', [0, 0, 0, 0, 0, 0, 0, 0, 0, 0, 0, 0, 0, 0, 0, 0, 0, 0, 0, 0, 0, 0, 0, 0, 0, 0, 0, 0, 0, 0, 0, 0, 0, 0, 0, 0, 0, 0, 0, 0, 0, 0, 0, 0, 0, 0, 0, 0, 0, 0, 0, 0, 0, 0, 0, 0, 0, 0, 0, 0, 0, 0, 0, 0, 0, 0, 0, 0, 0, 0, 0, 0, 0, 0, 0, 0, 0, 0, 0, 0, 0, 0, 0, 0, 0, 0, 0, 0, 0, 0, 0, 0, 0, 0, 0, 0, 0, 0, 0, 0, 0, 0, 0, 0, 0, 0, 0, 0, 0, 0, 0, 0, 0, 0, 0, 0, 0, 0, 0, 0, 0, 0, 0, 0, 0, 0, 0, 0, 0, 0, 0, 0, 0, 0, 0, 0, 0, 0, 0, 0, 0, 0, 0, 0, 0, 0, 0, 0, 0, 0, 0, 0, 0, 0, 0, 0, 0, 0, 0, 0, 0, 0, 0, 0, 0, 0, 0, 0, 0, 0, 0, 0, 0, 0, 0, 0, 0, 0, 0, 0, 0, 0, 0, 0, 0, 0, 0, 0, 0, 0, 0, 0, 0, 0, 0, 0, 0, 0, 0, 0, 0, 0, 0, 0, 0, 0, 0, 0, 0, 0, 0, 0, 0, 0, 0, 0, 0, 0, 0, 0, 0, 0, 0, 0, 0, 0, 0, 1, 1, 1, 1, 1, 1, 1, 1, 1])
_uv = me_car11_pmd0_mesh_001.uv_layers.new(name='UVMap')
_uv.uv.foreach_set('vector', [0.946, 0.5884, 0.9637, 0.5751, 0.973, 0.5817, 0.9471, 0.5954, 0.9637, 0.5751, 0.9665, 0.5701, 0.973, 0.5817, 0.9665, 0.5701, 0.984, 0.4911, 0.9985, 0.4791, 0.973, 0.5817, 0.984, 0.4911, 0.9804, 0.4882, 0.9985, 0.4791, 0.9302, 0.4972, 0.9985, 0.4791, 0.9804, 0.4882, 0.9307, 0.5005, 0.7279, 0.4973, 0.9302, 0.4972, 0.9307, 0.5005, 0.7273, 0.5006, 0.6597, 0.4791, 0.7279, 0.4973, 0.7273, 0.5006, 0.6768, 0.4882, 0.6597, 0.4791, 0.6768, 0.4882, 0.6732, 0.4911, 0.6597, 0.4791, 0.6732, 0.4911, 0.6907, 0.5701, 0.6852, 0.5817, 0.6852, 0.5817, 0.6907, 0.5701, 0.6936, 0.5751, 0.6852, 0.5817, 0.6936, 0.5751, 0.7121, 0.5887, 0.7111, 0.5957, 0.7121, 0.5887, 0.946, 0.5884, 0.9471, 0.5954, 0.7111, 0.5957, 0.3849, 0.33, 0.4908, 0.3328, 0.5321, 0.3461, 0.3757, 0.3393, 0.4908, 0.3328, 0.4952, 0.3285, 0.5321, 0.3461, 0.4952, 0.3285, 0.4993, 0.2551, 0.5427, 0.245, 0.5321, 0.3461, 0.4968, 0.2518, 0.5427, 0.245, 0.4993, 0.2551, 0.3165, 0.2269, 0.5427, 0.245, 0.4968, 0.2518, 0.3639, 0.2401, 0.3165, 0.2269, 0.3639, 0.2401, 0.3544, 0.2646, 0.3165, 0.2269, 0.3544, 0.2646, 0.3545, 0.2696, 0.3165, 0.2269, 0.3545, 0.2696, 0.3816, 0.3275, 0.3757, 0.3393, 0.3757, 0.3393, 0.3816, 0.3275, 0.3849, 0.33, 0.3176, 0.5755, 0.2996, 0.4483, 0.3423, 0.5437, 0.3425, 0.5702, 0.617, 0.5755, 0.5921, 0.5702, 0.5923, 0.5437, 0.635, 0.4483, 0.7211, 0.3504, 0.7211, 0.3579, 0.6815, 0.3579, 0.6815, 0.3504, 0.7243, 0.3373, 0.7278, 0.3373, 0.7211, 0.3579, 0.7211, 0.3504, 0.6783, 0.3272, 0.6748, 0.3272, 0.7278, 0.3272, 0.7243, 0.3272, 0.6815, 0.3504, 0.6815, 0.3579, 0.6748, 0.3373, 0.6783, 0.3373, 0.7243, 0.3373, 0.7211, 0.3504, 0.6815, 0.3504, 0.6783, 0.3373, 0.6829, 0.001542, 0.6751, 0.001542, 0.6751, 0.1291, 0.6828, 0.1265, 0.6924, 0.001542, 0.6829, 0.001542, 0.6828, 0.1265, 0.6924, 0.1274, 0.6906, 0.03587, 0.6906, 0.09566, 0.6906, 0.08577, 0.6906, 0.04372, 0.6834, 0.03342, 0.6834, 0.09819, 0.6906, 0.09566, 0.6906, 0.03587, 0.6834, 0.08354, 0.6842, 0.04586, 0.6906, 0.04372, 0.6906, 0.08577, 0.6842, 0.04586, 0.6834, 0.08354, 0.6789, 0.09159, 0.6789, 0.03975, 0.6906, 0.08577, 0.6834, 0.08354, 0.6842, 0.04586, 0.6906, 0.04372, 0.6924, 0.001542, 0.6817, 0.001542, 0.6817, 0.1318, 0.6924, 0.1308, 0.6924, 0.001542, 0.6924, 0.001542, 0.6924, 0.1308, 0.6924, 0.1274, 0.6817, 0.001542, 0.6751, 0.001542, 0.6751, 0.1291, 0.6817, 0.1318, 0.6751, 0.001542, 0.6829, 0.001542, 0.6828, 0.1265, 0.6751, 0.1291, 0.6829, 0.001542, 0.6924, 0.001542, 0.6924, 0.1274, 0.6828, 0.1265, 0.6906, 0.04372, 0.6906, 0.08577, 0.6906, 0.09566, 0.6906, 0.03587, 0.6906, 0.03587, 0.6906, 0.09566, 0.6834, 0.09819, 0.6834, 0.03342, 0.6834, 0.03342, 0.6834, 0.09819, 0.6789, 0.09159, 0.6789, 0.03975, 0.6789, 0.03975, 0.6789, 0.09159, 0.6834, 0.08354, 0.6842, 0.04586, 0.6906, 0.04372, 0.6842, 0.04586, 0.6834, 0.08354, 0.6906, 0.08577, 0.6907, 0.1335, 0.6824, 0.1339, 0.6824, 0.02295, 0.6907, 0.0234, 0.6907, 0.1335, 0.6824, 0.1339, 0.6824, 0.02295, 0.6907, 0.0234, 0.6824, 0.1339, 0.6772, 0.1328, 0.6772, 0.02405, 0.6824, 0.02295, 0.6772, 0.1328, 0.6824, 0.1329, 0.6824, 0.02403, 0.6772, 0.02405, 0.6824, 0.1329, 0.6906, 0.1335, 0.6906, 0.0234, 0.6824, 0.02403, 0.6817, 0.001542, 0.6924, 0.001542, 0.6924, 0.1308, 0.6817, 0.1318, 0.6924, 0.001542, 0.6924, 0.001542, 0.6924, 0.1274, 0.6924, 0.1308, 0.6751, 0.001542, 0.6817, 0.001542, 0.6817, 0.1318, 0.6751, 0.1291, 0.952, 0.7342, 0.9958, 0.6772, 0.9787, 0.673, 0.9276, 0.721, 0.6134, 0.07244, 0.5427, 0.245, 0.6542, 0.214, 0.8857, 0.214, 0.6542, 0.214, 0.5427, 0.245, 0.9427, 0.2429, 0.71, 0.1831, 0.6542, 0.214, 0.8857, 0.214, 0.8485, 0.1831, 0.6134, 0.07244, 0.6542, 0.214, 0.71, 0.1831, 0.77, 0.6478, 0.6828, 0.6075, 0.6649, 0.7499, 0.7667, 0.7499, 0.9281, 0.7459, 0.994, 0.658, 0.994, 0.658, 0.9281, 0.7459, 0.6134, 0.07244, 0.5427, 0.08708, 0.5427, 0.245, 0.06556, 0.2276, 0.1664, 0.1831, 0.08593, 0.114, 0.3163, 0.2275, 0.3639, 0.08837, 0.3639, 0.07244, 0.3163, 0.2275, 0.1664, 0.1831, 0.06556, 0.2276, 0.6134, 0.03244, 0.6271, 0.00516, 0.3639, 0.0, 0.3639, 0.03244, 0.9787, 0.673, 0.9958, 0.6108, 0.7835, 0.5988, 0.7835, 0.65, 0.8466, 0.721, 0.9276, 0.721, 0.9963, 0.114, 0.906, 0.1082, 0.9566, 0.1183, 0.9963, 0.05605, 0.9241, 0.02775, 0.906, 0.1082, 0.9963, 0.114, 0.08593, 0.114, 0.002293, 0.1028, 0.04379, 0.114, 0.8372, 0.7459, 0.9281, 0.7459, 0.994, 0.658, 0.994, 0.6005, 0.7733, 0.6005, 0.7733, 0.691, 0.9241, 0.02775, 0.906, 0.02086, 0.8835, 0.1026, 0.906, 0.1082, 0.6893, 0.004963, 0.6895, 0.1323, 0.6803, 0.1323, 0.6801, 0.01436, 0.5427, 0.08708, 0.6134, 0.07244, 0.5427, 0.245, 0.2526, 0.8001, 0.2538, 0.9818, 0.2325, 0.9939, 0.2308, 0.8021, 0.6893, 0.004963, 0.6895, 0.1323, 0.6895, 0.1323, 0.6893, 0.004963, 0.2157, 0.007594, 0.11, 0.01022, 0.1105, 0.007547, 0.2157, 0.007594, 0.1105, 0.007547, 0.1937, 0.0331, 0.1937, 0.0331, 0.1105, 0.007547, 0.1, 0.0573, 0.2157, 0.007594, 0.1937, 0.0331, 0.2114, 0.05923, 0.2114, 0.05923, 0.1937, 0.0331, 0.1, 0.0573, 0.002293, 0.1028, 0.08201, 0.113, 0.08201, -0.000981, 0.002293, 0.02971, 0.08593, 0.114, 0.04379, 0.2048, 0.06556, 0.2276, 0.7733, 0.691, 0.8372, 0.7459, 0.8372, 0.7459, 0.7733, 0.691, 0.7835, 0.65, 0.7835, 0.5988, 0.7731, 0.6196, 0.7731, 0.65, 0.3639, 0.07244, 0.6134, 0.07244, 0.6134, 0.03244, 0.3639, 0.03244, 0.3639, 0.07244, 0.3639, 0.03244, 0.3639, 0.0, 0.3639, 0.07244, 0.02327, 0.5641, 0.232, 0.5025, 0.2721, 0.5641, 0.8372, 0.7459, 0.9281, 0.7459, 0.9281, 0.7459, 0.8372, 0.7459, 0.5427, 0.245, 0.5427, 0.245, 0.9256, 0.245, 0.9427, 0.2429, 0.002827, 0.6629, 0.002851, 0.5677, 0.2712, 0.5677, 0.2712, 0.6629, 0.9276, 0.721, 0.8466, 0.721, 0.8466, 0.7342, 0.952, 0.7342, 0.08593, 0.114, 0.04379, 0.114, 0.04379, 0.2048, 0.7731, 0.65, 0.8466, 0.7342, 0.8466, 0.721, 0.7835, 0.65, 0.906, 0.1082, 0.8485, 0.1831, 0.8857, 0.214, 0.9566, 0.1183, 0.9566, 0.1183, 0.8857, 0.214, 0.9427, 0.2429, 0.3639, 0.07244, 0.281, 0.1831, 0.3163, 0.2275, 0.617, 0.5755, 0.635, 0.4483, 0.6436, 0.4483, 0.6247, 0.5755, 0.2764, 0.9982, 0.2764, 0.7534, 0.4376, 0.7538, 0.4376, 0.9972, 0.4376, 0.9972, 0.4376, 0.7538, 0.5861, 0.7538, 0.5861, 0.9972, 0.284, 0.5799, 0.6552, 0.5799, 0.6552, 0.7491, 0.284, 0.7491, 0.3176, 0.5755, 0.3226, 0.5755, 0.3099, 0.5755, 0.232, 0.5025, 0.02327, 0.5641, 0.02327, 0.2504, 0.232, 0.3138, 0.7733, 0.6005, 0.7733, 0.6005, 0.7733, 0.691, 0.7733, 0.691, 0.8857, 0.214, 0.9566, 0.1183, 0.9427, 0.2429, 0.002827, 0.6629, 0.002851, 0.5677, 0.2712, 0.5677, 0.2712, 0.6629, 0.9715, 0.4521, 0.689, 0.4521, 0.689, 0.362, 0.9715, 0.362, 0.9715, 0.362, 0.689, 0.362, 0.6761, 0.3533, 0.9845, 0.3533, 0.2325, 0.9939, 0.04056, 0.9939, 0.04227, 0.8021, 0.2308, 0.8021, 0.02327, 0.5641, 0.001401, 0.5641, 0.001401, 0.2504, 0.02327, 0.2504, 0.5861, 0.9972, 0.5861, 0.7538, 0.7435, 0.7538, 0.7435, 0.9972, 0.3027, 0.4413, 0.2994, 0.4483, 0.291, 0.4483, 0.2944, 0.4413, 0.3052, 0.3845, 0.3027, 0.4413, 0.2944, 0.4413, 0.297, 0.3845, 0.9845, 0.3533, 0.6761, 0.3533, 0.6761, 0.2804, 0.9845, 0.2804, 0.66, 0.2526, 1.001, 0.2526, 0.9845, 0.2804, 0.6761, 0.2804, 0.623, 0.3845, 0.6523, 0.3556, 0.6311, 0.3845, 0.281, 0.1831, 0.3639, 0.07244, 0.3163, 0.2275, 0.9958, 0.6772, 0.952, 0.7342, 0.9276, 0.721, 0.9787, 0.673, 0.5427, 0.245, 0.6134, 0.07244, 0.6542, 0.214, 0.6542, 0.214, 0.8857, 0.214, 0.9427, 0.2429, 0.5427, 0.245, 0.6542, 0.214, 0.71, 0.1831, 0.8485, 0.1831, 0.8857, 0.214, 0.6542, 0.214, 0.6134, 0.07244, 0.71, 0.1831, 0.6828, 0.6075, 0.77, 0.6478, 0.7667, 0.7499, 0.6649, 0.7499, 0.994, 0.658, 0.9281, 0.7459, 0.9281, 0.7459, 0.994, 0.658, 0.6801, 0.01436, 0.6803, 0.1323, 0.6895, 0.1323, 0.6893, 0.004963, 0.1664, 0.1831, 0.06556, 0.2276, 0.08593, 0.114, 0.3639, 0.08837, 0.3163, 0.2275, 0.3639, 0.07244, 0.1664, 0.1831, 0.3163, 0.2275, 0.06556, 0.2276, 0.6271, 0.00516, 0.6134, 0.03244, 0.3639, 0.03244, 0.3639, 0.0, 0.9958, 0.6108, 0.9787, 0.673, 0.9276, 0.721, 0.8466, 0.721, 0.7835, 0.65, 0.7835, 0.5988, 0.906, 0.1082, 0.9963, 0.114, 0.9566, 0.1183, 0.9241, 0.02775, 0.9963, 0.05605, 0.9963, 0.114, 0.906, 0.1082, 0.002293, 0.1028, 0.08593, 0.114, 0.04379, 0.114, 0.9281, 0.7459, 0.8372, 0.7459, 0.7733, 0.691, 0.7733, 0.6005, 0.994, 0.6005, 0.994, 0.658, 0.906, 0.02086, 0.9241, 0.02775, 0.906, 0.1082, 0.8835, 0.1026, 0.3404, 0.01026, 0.2342, 0.01015, 0.2177, 0.002351, 0.3507, 0.004315, 0.01925, 0.9818, 0.02043, 0.8001, 0.04227, 0.8021, 0.04056, 0.9939, 0.5427, 0.08708, 0.3639, 0.08837, 0.3163, 0.2275, 0.5427, 0.245, 0.11, 0.01022, 0.2157, 0.007594, 0.1105, 0.007547, 0.1105, 0.007547, 0.2157, 0.007594, 0.1937, 0.0331, 0.1105, 0.007547, 0.1937, 0.0331, 0.1, 0.0573, 0.1937, 0.0331, 0.2157, 0.007594, 0.2114, 0.05923, 0.1937, 0.0331, 0.2114, 0.05923, 0.1, 0.0573, 0.08201, 0.113, 0.002293, 0.1028, 0.002293, 0.02971, 0.08201, -0.000981, 0.04379, 0.2048, 0.08593, 0.114, 0.06556, 0.2276, 0.8372, 0.7459, 0.7733, 0.691, 0.7733, 0.691, 0.8372, 0.7459, 0.7835, 0.5988, 0.7835, 0.65, 0.7731, 0.65, 0.7731, 0.6196, 0.6134, 0.07244, 0.3639, 0.07244, 0.3639, 0.03244, 0.6134, 0.03244, 0.3639, 0.03244, 0.3639, 0.07244, 0.3639, 0.07244, 0.3639, 0.0, 0.232, 0.3138, 0.02327, 0.2504, 0.2721, 0.2504, 0.9281, 0.7459, 0.8372, 0.7459, 0.8372, 0.7459, 0.9281, 0.7459, 0.5427, 0.245, 0.5427, 0.245, 0.9427, 0.2438, 0.9256, 0.245, 0.2712, 0.5677, 0.2712, 0.6629, 0.002827, 0.6629, 0.002851, 0.5677, 0.8466, 0.721, 0.9276, 0.721, 0.952, 0.7342, 0.8466, 0.7342, 0.04379, 0.114, 0.08593, 0.114, 0.04379, 0.2048, 0.8466, 0.7342, 0.7731, 0.65, 0.7835, 0.65, 0.8466, 0.721, 0.8485, 0.1831, 0.906, 0.1082, 0.9566, 0.1183, 0.8857, 0.214, 0.00198, 0.6649, 0.01302, 0.5677, 0.2602, 0.5677, 0.2712, 0.6649, 0.6909, 0.081, 0.6909, 0.0471, 0.6837, 0.04046, 0.6837, 0.07925, 0.6803, 0.1323, 0.6801, 0.01436, 0.6773, 0.01723, 0.6775, 0.1323, 0.6837, 0.07925, 0.6837, 0.04046, 0.6764, 0.0471, 0.6764, 0.081, 0.6764, 0.081, 0.6764, 0.0471, 0.6792, 0.0471, 0.6792, 0.08679, 0.6792, 0.08679, 0.6792, 0.0471, 0.6882, 0.0471, 0.6882, 0.08679, 0.6882, 0.08679, 0.6882, 0.0471, 0.6909, 0.0471, 0.6909, 0.081, 0.6775, 0.1323, 0.6773, 0.01723, 0.6801, 0.01436, 0.6803, 0.1323, 0.6803, 0.1323, 0.6801, 0.01436, 0.6893, 0.004963, 0.6895, 0.1323, 0.6895, 0.1323, 0.6893, 0.004963, 0.6893, 0.004963, 0.6895, 0.1323, 0.6895, 0.1323, 0.6893, 0.004963, 0.6801, 0.01436, 0.6803, 0.1323, 0.6764, 0.04725, 0.6764, 0.08202, 0.6837, 0.08023, 0.6837, 0.04045, 0.6801, 0.01436, 0.6803, 0.1323, 0.6775, 0.1323, 0.6773, 0.01723, 0.6837, 0.04045, 0.6837, 0.08023, 0.6909, 0.08202, 0.6909, 0.04725, 0.6909, 0.04725, 0.6909, 0.08202, 0.6882, 0.08796, 0.6882, 0.04725, 0.6882, 0.04725, 0.6882, 0.08796, 0.6792, 0.08796, 0.6792, 0.04725, 0.6792, 0.04725, 0.6792, 0.08796, 0.6764, 0.08202, 0.6764, 0.04725, 0.6773, 0.01723, 0.6775, 0.1323, 0.6803, 0.1323, 0.6801, 0.01436, 0.3163, 0.2275, 0.3639, 0.08837, 0.5427, 0.08708, 0.5427, 0.245, 0.3163, 0.2275, 0.281, 0.1831, 0.1664, 0.1831, 0.281, 0.1831, 0.3163, 0.2275, 0.1664, 0.1831, 0.6306, 0.3845, 0.6331, 0.4413, 0.3027, 0.4413, 0.3052, 0.3845, 0.3027, 0.4413, 0.3406, 0.4483, 0.2994, 0.4483, 0.3099, 0.5755, 0.291, 0.4483, 0.2996, 0.4483, 0.3176, 0.5755, 0.635, 0.4483, 0.5923, 0.5437, 0.5931, 0.4483, 0.6372, 0.4483, 0.6287, 0.4483, 0.6255, 0.4413, 0.6337, 0.4413, 0.6414, 0.4413, 0.6331, 0.4413, 0.6306, 0.3845, 0.6388, 0.3845, 0.617, 0.5755, 0.612, 0.5755, 0.3226, 0.5755, 0.3176, 0.5755, 0.3426, 0.5755, 0.592, 0.5755, 0.6247, 0.5755, 0.612, 0.5755, 0.617, 0.5755, 0.3052, 0.3845, 0.2759, 0.3556, 0.3226, 0.35, 0.3052, 0.3845, 0.3226, 0.35, 0.6056, 0.35, 0.623, 0.3845, 0.297, 0.3845, 0.2759, 0.3556, 0.3052, 0.3845, 0.623, 0.3845, 0.6056, 0.35, 0.6523, 0.3556, 0.5923, 0.5437, 0.3423, 0.5437, 0.3415, 0.4483, 0.5931, 0.4483, 0.3176, 0.5755, 0.3425, 0.5702, 0.3426, 0.5755, 0.6255, 0.4413, 0.5876, 0.4483, 0.3406, 0.4483, 0.3027, 0.4413, 0.6255, 0.4413, 0.6287, 0.4483, 0.5876, 0.4483, 0.3426, 0.5755, 0.3425, 0.5702, 0.5921, 0.5702, 0.592, 0.5755, 0.342, 0.5434, 0.3424, 0.5661, 0.3425, 0.5702, 0.5921, 0.5658, 0.5925, 0.5435, 0.5921, 0.5658, 0.3425, 0.566, 0.5921, 0.5658, 0.5921, 0.5658, 0.3425, 0.566, 0.5921, 0.5658, 0.3425, 0.566, 0.3424, 0.5436, 0.5925, 0.5435, 0.592, 0.5755, 0.5921, 0.5702, 0.617, 0.5755, 0.3423, 0.5437, 0.2996, 0.4483, 0.3415, 0.4483, 0.4908, 0.3328, 0.3849, 0.33, 0.3757, 0.3393, 0.5321, 0.3461, 0.4952, 0.3285, 0.4908, 0.3328, 0.5321, 0.3461, 0.4993, 0.2551, 0.4952, 0.3285, 0.5321, 0.3461, 0.5427, 0.245, 0.5427, 0.245, 0.4968, 0.2518, 0.4993, 0.2551, 0.5427, 0.245, 0.3165, 0.2269, 0.3639, 0.2401, 0.4968, 0.2518, 0.3639, 0.2401, 0.3165, 0.2269, 0.3544, 0.2646, 0.3544, 0.2646, 0.3165, 0.2269, 0.3545, 0.2696, 0.3545, 0.2696, 0.3165, 0.2269, 0.3757, 0.3393, 0.3816, 0.3275, 0.3816, 0.3275, 0.3757, 0.3393, 0.3849, 0.33, 0.2342, 0.01015, 0.2177, 0.002351, 0.2187, 0.07169, 0.2334, 0.05818, 0.2334, 0.05818, 0.2187, 0.07169, 0.3494, 0.06947, 0.3383, 0.05691, 0.3404, 0.01026, 0.3383, 0.05691, 0.3494, 0.06947, 0.3507, 0.004315, 0.2342, 0.01015, 0.3404, 0.01026, 0.3507, 0.004315, 0.2177, 0.002351, 0.03591, 0.7628, 0.04473, 0.7725, 0.04252, 0.8031, 0.0207, 0.7842, 0.04473, 0.7725, 0.2287, 0.7725, 0.2309, 0.8031, 0.04252, 0.8031, 0.2287, 0.7725, 0.2376, 0.7628, 0.2527, 0.7842, 0.2309, 0.8031, 0.02862, 0.7114, 0.2449, 0.7114, 0.2418, 0.7343, 0.03219, 0.7343, 0.2418, 0.7343, 0.2527, 0.7842, 0.2376, 0.7628, 0.2418, 0.7343, 0.2449, 0.7114, 0.2713, 0.665, 0.2527, 0.7842, 0.2449, 0.7114, 0.2483, 0.6809, 0.2713, 0.665, 0.2483, 0.6809, 0.02516, 0.6809, 0.002085, 0.665, 0.2713, 0.665, 0.002085, 0.665, 0.02516, 0.6809, 0.02862, 0.7114, 0.0207, 0.7842, 0.03219, 0.7343, 0.03591, 0.7628, 0.0207, 0.7842, 0.002085, 0.665, 0.02862, 0.7114, 0.03219, 0.7343, 0.2177, 0.002351, 0.2342, 0.01015, 0.2334, 0.05818, 0.2187, 0.07169, 0.2187, 0.07169, 0.2334, 0.05818, 0.3383, 0.05691, 0.3494, 0.06947, 0.3383, 0.05691, 0.3404, 0.01026, 0.3507, 0.004315, 0.3494, 0.06947, 1.046, 0.9896, 1.051, 0.7093, 1.052, 0.7004, 1.081, 0.6274, 1.084, 0.627, 1.098, 0.6523, 1.092, 1.006, 1.09, 1.012, 1.048, 1.001, 0.3262, 1.001, 0.2839, 1.012, 0.282, 1.006, 0.276, 0.6523, 0.2907, 0.627, 0.2935, 0.6274, 0.3223, 0.7004, 0.3236, 0.7093, 0.3283, 0.9896, 0.9376, 0.3965, 1.061, 0.5035, 1.07, 0.5183, 1.027, 0.6443, 1.02, 0.6479, 0.9745, 0.6315, 0.3038, 0.5183, 0.3127, 0.5035, 0.4366, 0.3965, 0.3997, 0.6315, 0.354, 0.6479, 0.347, 0.6443, 1.105, 0.5716, 1.254, 0.6152, 1.259, 0.6244, 1.118, 0.5831, 0.3997, 0.6315, 0.4366, 0.3965, 0.9376, 0.3965, 0.9745, 0.6315, 0.12, 0.6152, 0.2688, 0.5716, 0.2565, 0.5831, 0.1155, 0.6244, 1.014, 1.118, 1.024, 1.125, 0.3497, 1.125, 0.3601, 1.118, 0.992, 1.105, 1.003, 1.112, 0.3694, 1.112, 0.3822, 1.105, 0.4089, 1.103, 0.9653, 1.103])
me_car11_pmd0_mesh_001.materials.append(mat_cars_car11_b11grid3_png)
me_car11_pmd0_mesh_001.materials.append(mat_cars_misc_reflect_png)
me_car11_pmd0_mesh_001.materials.append(mat_cars_misc_tyre2_png)
me_car11_pmd0_mesh_001.materials.append(mat_cars_car11_b11grid2_png)
me_car11_pmd0_mesh_001.materials.append(mat_cars_misc_headlightv1_png)
me_car11_pmd0_mesh_001.materials.append(mat_cars_misc_jet_png)
me_car11_pmd0_mesh_001.use_remesh_preserve_volume = False
me_car11_pmd0_mesh_001.use_remesh_preserve_attributes = False
me_car11_pmd0_mesh_001.use_mirror_vertex_groups = False
me_car11_pmd0_mesh_001.update()

# ---- objects
ob_turbo = bpy.data.objects.new('turbo', me_car11_pmd17_mesh_001)
ob_antenna5 = bpy.data.objects.new('Antenna5', me_car11_pmd16_mesh_001)
ob_antenna4 = bpy.data.objects.new('Antenna4', me_car11_pmd15_mesh_001)
ob_antenna3 = bpy.data.objects.new('Antenna3', me_car11_pmd14_mesh_001)
ob_antenna2 = bpy.data.objects.new('Antenna2', me_car11_pmd13_mesh_001)
ob_antenna0 = bpy.data.objects.new('Antenna0', me_car11_pmd12_mesh_001)
ob_antenna1 = bpy.data.objects.new('Antenna1', me_car11_pmd11_mesh_001)
ob_frontlights = bpy.data.objects.new('frontlights', me_car11_pmd10_mesh_001)
ob_car11_pmd9 = bpy.data.objects.new('CAR11.PMD9', me_car11_pmd9_mesh_001)
ob_car11_pmd8 = bpy.data.objects.new('CAR11.PMD8', me_car11_pmd8_mesh_001)
ob_car11_pmd7 = bpy.data.objects.new('CAR11.PMD7', me_car11_pmd7_mesh_001)
ob_car11_pmd6 = bpy.data.objects.new('CAR11.PMD6', me_car11_pmd6_mesh_001)
ob_rearlights = bpy.data.objects.new('rearlights', me_car11_pmd5_mesh_001)
ob_tyrefl = bpy.data.objects.new('tyreFL', me_car11_pmd4_mesh_001)
ob_tyrefr = bpy.data.objects.new('tyreFR', me_car11_pmd3_mesh_001)
ob_tyrerr = bpy.data.objects.new('tyreRR', me_car11_pmd2_mesh_001)
ob_tyrerl = bpy.data.objects.new('tyreRL', me_car11_pmd1_mesh_001)
ob_body = bpy.data.objects.new('body', me_car11_pmd0_mesh_001)

# ---- transforms, parenting, visibility, modifiers, constraints
ob_turbo.location = (-0.0, 203.5, 66.99)
ob_turbo.lineart.crease_threshold = 0.0
ob_antenna5.location = (-36.32, 158.4, 227.7)
ob_antenna5.rotation_euler = (-1.571, -0.0, 3.142)
ob_antenna5.scale = (-1.0, -1.0, -1.0)
ob_antenna5.lineart.crease_threshold = 0.0
ob_antenna4.location = (-36.32, 158.4, 202.7)
ob_antenna4.rotation_euler = (-1.571, -0.0, 3.142)
ob_antenna4.scale = (-1.0, -1.0, -1.0)
ob_antenna4.lineart.crease_threshold = 0.0
ob_antenna3.location = (-36.32, 158.4, 177.7)
ob_antenna3.rotation_euler = (-1.571, -0.0, 3.142)
ob_antenna3.scale = (-1.0, -1.0, -1.0)
ob_antenna3.lineart.crease_threshold = 0.0
ob_antenna2.location = (-36.32, 158.4, 152.7)
ob_antenna2.rotation_euler = (-1.571, -0.0, 3.142)
ob_antenna2.scale = (-1.0, -1.0, -1.0)
ob_antenna2.lineart.crease_threshold = 0.0
ob_antenna0.location = (-36.32, 158.4, 127.7)
ob_antenna0.rotation_euler = (-1.571, -0.0, 3.142)
ob_antenna0.scale = (-1.0, -1.0, -1.0)
ob_antenna0.lineart.crease_threshold = 0.0
ob_antenna1.location = (-36.32, 158.4, 102.7)
ob_antenna1.rotation_euler = (-1.571, -0.0, 3.142)
ob_antenna1.scale = (-1.0, -1.0, -1.0)
ob_antenna1.lineart.crease_threshold = 0.0
ob_frontlights.location = (0.0, 0.0, 0.0)
ob_frontlights.lineart.crease_threshold = 0.0
ob_car11_pmd9.location = (70.0, -103.4, 40.4)
ob_car11_pmd9.lineart.crease_threshold = 0.0
ob_car11_pmd8.location = (-70.0, -103.4, 40.4)
ob_car11_pmd8.lineart.crease_threshold = 0.0
ob_car11_pmd7.location = (-50.0, 113.7, 40.41)
ob_car11_pmd7.lineart.crease_threshold = 0.0
ob_car11_pmd6.location = (50.0, 113.7, 40.41)
ob_car11_pmd6.lineart.crease_threshold = 0.0
ob_rearlights.location = (0.0, 0.0, 0.0)
ob_rearlights.lineart.crease_threshold = 0.0
ob_tyrefl.location = (70.0, -103.4, 40.4)
ob_tyrefl.lineart.crease_threshold = 0.0
ob_tyrefr.location = (-70.0, -103.4, 40.4)
ob_tyrefr.lineart.crease_threshold = 0.0
ob_tyrerr.location = (-50.0, 113.7, 40.36)
ob_tyrerr.lineart.crease_threshold = 0.0
ob_tyrerl.location = (50.0, 113.7, 40.36)
ob_tyrerl.lineart.crease_threshold = 0.0
ob_body.location = (0.0, 0.0, 0.0)
ob_body.lineart.crease_threshold = 0.0

# ---- collection membership
col_collection_1.objects.link(ob_turbo)
col_collection_1.objects.link(ob_antenna5)
col_collection_1.objects.link(ob_antenna4)
col_collection_1.objects.link(ob_antenna3)
col_collection_1.objects.link(ob_antenna2)
col_collection_1.objects.link(ob_antenna0)
col_collection_1.objects.link(ob_antenna1)
col_collection_1.objects.link(ob_frontlights)
col_collection_1.objects.link(ob_car11_pmd9)
col_collection_1.objects.link(ob_car11_pmd8)
col_collection_1.objects.link(ob_car11_pmd7)
col_collection_1.objects.link(ob_car11_pmd6)
col_collection_1.objects.link(ob_rearlights)
col_collection_1.objects.link(ob_tyrefl)
col_collection_1.objects.link(ob_tyrefr)
col_collection_1.objects.link(ob_tyrerr)
col_collection_1.objects.link(ob_tyrerl)
col_collection_1.objects.link(ob_body)

# ---- scene / render settings (as saved in the file)
scene.frame_start = 1; scene.frame_end = 250; scene.frame_set(2)
scene.render.engine = 'BLENDER_EEVEE_NEXT'
scene.render.resolution_percentage = 50
scene.render.dither_intensity = 0.0
scene.cycles.use_denoising = False
scene.cycles.samples = 128
scene.cycles.sampling_pattern = 'TABULATED_SOBOL'
scene.cycles.use_adaptive_sampling = False
scene.cycles.use_light_tree = False
scene.cycles.blur_glossy = 0.0
scene.cycles.sample_clamp_indirect = 0.0
scene.view_settings.view_transform = 'Standard'
bpy.context.view_layer.update()

# ---- added for rendering (the .blend has no active camera and no usable light): camera, sun
cam_auto = bpy.data.cameras.new('AutoCamera')
cam_auto.lens = 50.0
cam_auto.sensor_width = 36.0
cam_auto.clip_end = 12410.2
ob_auto_camera = bpy.data.objects.new('AutoCamera', cam_auto)
scene.collection.objects.link(ob_auto_camera)
ob_auto_camera.location = (707.136, -872.036, 691.406)
ob_auto_camera.rotation_euler = (1.09748, -7.21219e-08, 0.694738)
scene.camera = ob_auto_camera
light_auto_sun = bpy.data.lights.new('AutoSun', 'SUN')
light_auto_sun.energy = 3.0
light_auto_sun.angle = 0.0523599
ob_auto_sun = bpy.data.objects.new('AutoSun', light_auto_sun)
scene.collection.objects.link(ob_auto_sun)
ob_auto_sun.rotation_euler = (0.872665, 0.174533, 0.523599)
bpy.context.view_layer.update()

